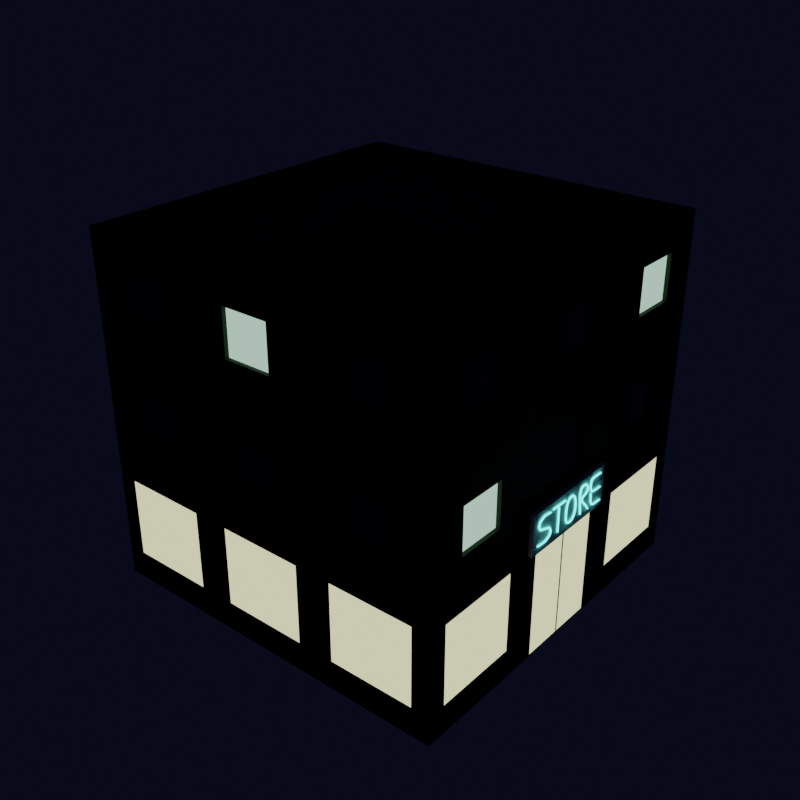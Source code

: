 # Source: bud_sklep_war3.blend  (saved by Blender 3.1.7; exported with 4.5.12 LTS)
import bpy
from mathutils import Matrix  # noqa: F401  (used for matrix-valued properties, if any)

bpy.ops.wm.read_factory_settings(use_empty=True)
scene = bpy.context.scene
scene.name = 'Scene'

# ---- collections
col_buildings = bpy.data.collections.new('buildings'); scene.collection.children.link(col_buildings)

# ---- materials (node trees are filled in below, after node groups)
mat_window_lightsoff = bpy.data.materials.new('window-lightsoff')
mat_window_lightson = bpy.data.materials.new('window-lightson')
mat_store_walls = bpy.data.materials.new('store-walls')
mat_store_lights = bpy.data.materials.new('store-lights')
mat_store_sign = bpy.data.materials.new('store-sign')
mat_store_sign.alpha_threshold = 0.0
mat_store_sign.line_color = (0.0, 0.0, 0.0, 1.0)
mat_store_sign_light = bpy.data.materials.new('store-sign-light')
mat_doors = bpy.data.materials.new('doors')
mat_black = bpy.data.materials.new('black')

# ---- material node trees
mat_window_lightsoff.use_nodes = True; mat_window_lightsoff.node_tree.nodes.clear()
_N = mat_window_lightsoff.node_tree.nodes; _L = mat_window_lightsoff.node_tree.links
n0 = _N.new('ShaderNodeOutputMaterial'); n0.name = 'Material Output'; n0.location = (300, 300)
n1 = _N.new('ShaderNodeBsdfPrincipled'); n1.name = 'Principled BSDF'; n1.location = (10, 300)
n1.distribution = 'GGX'
n1.subsurface_method = 'BURLEY'
n1.inputs[0].default_value = (0.01739, 0.01739, 0.01739, 1.0)
n1.inputs[2].default_value = 0.2
n1.inputs[3].default_value = 1.45
n1.inputs[27].default_value = (0.0, 0.0, 0.0, 1.0)
n1.inputs[28].default_value = 1.0
_L.new(n1.outputs[0], n0.inputs[0])
n0.is_active_output = True
mat_window_lightson.use_nodes = True; mat_window_lightson.node_tree.nodes.clear()
_N = mat_window_lightson.node_tree.nodes; _L = mat_window_lightson.node_tree.links
n0 = _N.new('ShaderNodeOutputMaterial'); n0.name = 'Material Output'; n0.location = (300, 300)
n1 = _N.new('ShaderNodeEmission'); n1.name = 'Emission'; n1.location = (10, 300)
n1.inputs[0].default_value = (0.6654, 1.0, 0.7923, 1.0)
n1.inputs[1].default_value = 0.7
_L.new(n1.outputs[0], n0.inputs[0])
n0.is_active_output = True
mat_store_walls.use_nodes = True; mat_store_walls.node_tree.nodes.clear()
_N = mat_store_walls.node_tree.nodes; _L = mat_store_walls.node_tree.links
n0 = _N.new('ShaderNodeOutputMaterial'); n0.name = 'Material Output'; n0.location = (300, 300)
n1 = _N.new('ShaderNodeBsdfPrincipled'); n1.name = 'Principled BSDF'; n1.location = (10, 300)
n1.distribution = 'GGX'
n1.subsurface_method = 'BURLEY'
n1.inputs[0].default_value = (0.002212, 0.02908, 0.002913, 1.0)
n1.inputs[2].default_value = 0.8
n1.inputs[3].default_value = 1.45
n1.inputs[27].default_value = (0.0, 0.0, 0.0, 1.0)
n1.inputs[28].default_value = 1.0
_L.new(n1.outputs[0], n0.inputs[0])
n0.is_active_output = True
mat_store_lights.use_nodes = True; mat_store_lights.node_tree.nodes.clear()
_N = mat_store_lights.node_tree.nodes; _L = mat_store_lights.node_tree.links
n0 = _N.new('ShaderNodeOutputMaterial'); n0.name = 'Material Output'; n0.location = (300, 300)
n1 = _N.new('ShaderNodeEmission'); n1.name = 'Emission'; n1.location = (10, 300)
n1.inputs[0].default_value = (1.0, 0.9796, 0.5746, 1.0)
n1.inputs[1].default_value = 0.9
_L.new(n1.outputs[0], n0.inputs[0])
n0.is_active_output = True
mat_store_sign.use_nodes = True; mat_store_sign.node_tree.nodes.clear()
_N = mat_store_sign.node_tree.nodes; _L = mat_store_sign.node_tree.links
n0 = _N.new('ShaderNodeOutputMaterial'); n0.name = 'Material Output'; n0.location = (300, 300)
n1 = _N.new('ShaderNodeBsdfPrincipled'); n1.name = 'Principled BSDF'; n1.location = (10, 300)
n1.distribution = 'GGX'
n1.subsurface_method = 'BURLEY'
n1.inputs[0].default_value = (0.7991, 0.7991, 0.7991, 1.0)
n1.inputs[2].default_value = 0.8
n1.inputs[3].default_value = 1.45
n1.inputs[27].default_value = (0.0, 0.0, 0.0, 1.0)
n1.inputs[28].default_value = 1.0
_L.new(n1.outputs[0], n0.inputs[0])
n0.is_active_output = True
mat_store_sign_light.use_nodes = True; mat_store_sign_light.node_tree.nodes.clear()
_N = mat_store_sign_light.node_tree.nodes; _L = mat_store_sign_light.node_tree.links
n0 = _N.new('ShaderNodeOutputMaterial'); n0.name = 'Material Output'; n0.location = (300, 300)
n1 = _N.new('ShaderNodeEmission'); n1.name = 'Emission'; n1.location = (10, 300)
n1.inputs[0].default_value = (0.1728, 1.0, 0.943, 1.0)
n1.inputs[1].default_value = 3.0
_L.new(n1.outputs[0], n0.inputs[0])
n0.is_active_output = True
mat_doors.use_nodes = True; mat_doors.node_tree.nodes.clear()
_N = mat_doors.node_tree.nodes; _L = mat_doors.node_tree.links
n0 = _N.new('ShaderNodeOutputMaterial'); n0.name = 'Material Output'; n0.location = (300, 300)
n1 = _N.new('ShaderNodeBsdfPrincipled'); n1.name = 'Principled BSDF'; n1.location = (10, 300)
n1.distribution = 'GGX'
n1.subsurface_method = 'BURLEY'
n1.inputs[0].default_value = (0.02539, 0.00688, 0.002773, 1.0)
n1.inputs[2].default_value = 0.8
n1.inputs[3].default_value = 1.45
n1.inputs[27].default_value = (0.0, 0.0, 0.0, 1.0)
n1.inputs[28].default_value = 1.0
_L.new(n1.outputs[0], n0.inputs[0])
n0.is_active_output = True
mat_black.use_nodes = True; mat_black.node_tree.nodes.clear()
_N = mat_black.node_tree.nodes; _L = mat_black.node_tree.links
n0 = _N.new('ShaderNodeOutputMaterial'); n0.name = 'Material Output'; n0.location = (300, 300)
n1 = _N.new('ShaderNodeBsdfPrincipled'); n1.name = 'Principled BSDF'; n1.location = (10, 300)
n1.distribution = 'GGX'
n1.subsurface_method = 'BURLEY'
n1.inputs[0].default_value = (0.0, 0.0, 0.0, 1.0)
n1.inputs[2].default_value = 0.8
n1.inputs[3].default_value = 1.45
n1.inputs[27].default_value = (0.0, 0.0, 0.0, 1.0)
n1.inputs[28].default_value = 1.0
_L.new(n1.outputs[0], n0.inputs[0])
n0.is_active_output = True

# ---- world
world_world = bpy.data.worlds.new('World'); scene.world = world_world
world_world.use_nodes = True; world_world.node_tree.nodes.clear()
_N = world_world.node_tree.nodes; _L = world_world.node_tree.links
n0 = _N.new('ShaderNodeOutputWorld'); n0.name = 'World Output'; n0.location = (300, 300)
n1 = _N.new('ShaderNodeBackground'); n1.name = 'Background'; n1.location = (10, 300)
n1.inputs[0].default_value = (0.002323, 0.002863, 0.01002, 1.0)
_L.new(n1.outputs[0], n0.inputs[0])
n0.is_active_output = True
world_world.color = (0.05088, 0.05088, 0.05088)
world_world.use_sun_shadow = False
world_world.sun_shadow_jitter_overblur = 0.0

# ---- meshes
me_cube_001 = bpy.data.meshes.new('Cube.001')
me_cube_001.from_pydata([(-5.6, -5.6, -4.768e-07), (-5.6, -5.6, 11.2), (-5.6, 5.6, -4.768e-07), (-5.6, 5.6, 11.2), (5.6, -5.6, -4.768e-07), (5.6, 5.6, -4.768e-07), (-5.6, 1.867, -4.768e-07), (-5.6, -1.867, -4.768e-07), (-5.6, -5.6, 3.733), (-5.6, -5.6, 7.467), (-5.6, -1.867, 11.2), (-5.6, 1.867, 11.2), (-5.6, 5.6, 7.467), (-5.6, 5.6, 3.733), (1.867, 5.6, -4.768e-07), (-1.867, 5.6, -4.768e-07), (-1.867, 5.6, 11.2), (1.867, 5.6, 11.2), (5.6, 5.6, 3.733), (5.6, -1.867, -4.768e-07), (5.6, 1.867, -4.768e-07), (-1.867, -5.6, -4.768e-07), (1.867, -5.6, -4.768e-07), (1.867, -5.6, 11.2), (-1.867, -5.6, 11.2), (1.867, -5.6, 3.733), (-1.867, -5.6, 3.733), (1.867, -5.6, 7.467), (-1.867, -5.6, 7.467), (-1.867, 5.6, 3.733), (1.867, 5.6, 3.733), (-1.867, 5.6, 7.467), (1.867, 5.6, 7.467), (-5.6, -1.867, 3.733), (-5.6, 1.867, 3.733), (-5.6, -1.867, 7.467), (-5.6, 1.867, 7.467), (5.6, 5.6, 11.2), (5.6, 5.6, 7.467), (5.6, 1.867, 11.2), (5.6, -1.867, 11.2), (5.6, -5.6, 11.2), (5.6, -5.6, 7.467), (5.6, -5.6, 3.733), (5.6, 1.867, 3.733), (5.6, -1.867, 3.733), (5.6, 1.867, 7.467), (5.6, -1.867, 7.467), (-5.6, 2.997, 8.997), (-5.6, 2.997, 10.47), (-5.6, 4.47, 10.47), (-5.6, 4.47, 8.997), (2.997, 5.6, 8.997), (2.997, 5.6, 10.47), (4.47, 5.6, 10.47), (4.47, 5.6, 8.997), (-2.997, -5.6, 8.997), (-2.997, -5.6, 10.47), (-4.47, -5.6, 10.47), (-4.47, -5.6, 8.997), (-2.43, -5.6, 0.9638), (-2.43, -5.6, 3.569), (-5.036, -5.6, 3.569), (-5.036, -5.6, 0.9638), (-2.997, -5.6, 5.263), (-2.997, -5.6, 6.737), (-4.47, -5.6, 6.737), (-4.47, -5.6, 5.263), (5.036, -5.6, 0.9638), (5.036, -5.6, 3.569), (2.43, -5.6, 3.569), (2.43, -5.6, 0.9638), (1.303, -5.6, 0.9638), (1.303, -5.6, 3.569), (-1.303, -5.6, 3.569), (-1.303, -5.6, 0.9638), (4.47, -5.6, 5.263), (4.47, -5.6, 6.737), (2.997, -5.6, 6.737), (2.997, -5.6, 5.263), (0.7367, -5.6, 5.263), (0.7367, -5.6, 6.737), (-0.7367, -5.6, 6.737), (-0.7367, -5.6, 5.263), (4.47, -5.6, 8.997), (4.47, -5.6, 10.47), (2.997, -5.6, 10.47), (2.997, -5.6, 8.997), (0.7367, -5.6, 8.997), (0.7367, -5.6, 10.47), (-0.7367, -5.6, 10.47), (-0.7367, -5.6, 8.997), (5.6, -2.43, 0.9638), (5.6, -2.43, 3.569), (5.6, -5.036, 3.569), (5.6, -5.036, 0.9638), (5.6, 5.036, 0.9638), (5.6, 5.036, 3.569), (5.6, 2.43, 3.569), (5.6, 2.43, 0.9638), (5.6, 1.363, 0.0), (5.6, 1.303, 3.569), (5.6, -1.303, 3.569), (5.6, -1.363, 0.0), (5.6, 4.47, 5.263), (5.6, 4.47, 6.737), (5.6, 2.997, 6.737), (5.6, 2.997, 5.263), (2.997, 5.6, 5.263), (2.997, 5.6, 6.737), (4.47, 5.6, 6.737), (4.47, 5.6, 5.263), (-4.47, 5.6, 5.263), (-4.47, 5.6, 6.737), (-2.997, 5.6, 6.737), (-2.997, 5.6, 5.263), (-0.7367, 5.6, 5.263), (-0.7367, 5.6, 6.737), (0.7367, 5.6, 6.737), (0.7367, 5.6, 5.263), (-4.47, 5.6, 8.997), (-4.47, 5.6, 10.47), (-2.997, 5.6, 10.47), (-2.997, 5.6, 8.997), (-0.7367, 5.6, 8.997), (-0.7367, 5.6, 10.47), (0.7367, 5.6, 10.47), (0.7367, 5.6, 8.997), (-5.6, 2.997, 5.263), (-5.6, 2.997, 6.737), (-5.6, 4.47, 6.737), (-5.6, 4.47, 5.263), (-5.6, -0.7367, 0.0), (-5.6, -0.7367, 2.603), (-5.6, 0.7367, 2.603), (-5.6, 0.7367, 0.0), (-5.6, -4.47, 5.263), (-5.6, -4.47, 6.737), (-5.6, -2.997, 6.737), (-5.6, -2.997, 5.263), (-5.6, -0.7367, 5.263), (-5.6, -0.7367, 6.737), (-5.6, 0.7367, 6.737), (-5.6, 0.7367, 5.263), (-5.6, -4.47, 8.997), (-5.6, -4.47, 10.47), (-5.6, -2.997, 10.47), (-5.6, -2.997, 8.997), (-5.6, -0.7367, 8.997), (-5.6, -0.7367, 10.47), (-5.6, 0.7367, 10.47), (-5.6, 0.7367, 8.997), (5.6, -4.47, 10.47), (5.6, -4.47, 8.997), (5.6, -2.997, 8.997), (5.6, -2.997, 10.47), (5.6, -4.47, 5.263), (5.6, -2.997, 5.263), (5.6, -2.997, 6.737), (5.6, -4.47, 6.737), (5.6, -0.7367, 10.47), (5.6, -0.7367, 8.997), (5.6, 0.7367, 8.997), (5.6, 0.7367, 10.47), (5.6, -0.7367, 5.263), (5.6, 0.7367, 5.263), (5.6, 0.7367, 6.737), (5.6, -0.7367, 6.737), (5.6, 4.47, 8.997), (5.6, 4.47, 10.47), (5.6, 2.997, 10.47), (5.6, 2.997, 8.997), (-5.476, 2.997, 10.47), (-5.476, 2.997, 8.997), (-5.476, 4.47, 8.997), (-5.476, 4.47, 10.47), (2.997, 5.476, 10.47), (2.997, 5.476, 8.997), (4.47, 5.476, 8.997), (4.47, 5.476, 10.47), (-2.997, -5.476, 10.47), (-2.997, -5.476, 8.997), (-4.47, -5.476, 8.997), (-4.47, -5.476, 10.47), (-2.997, -5.476, 6.737), (-2.997, -5.476, 5.263), (-4.47, -5.476, 5.263), (-4.47, -5.476, 6.737), (4.47, -5.476, 6.737), (4.47, -5.476, 5.263), (2.997, -5.476, 5.263), (2.997, -5.476, 6.737), (0.7367, -5.476, 6.737), (0.7367, -5.476, 5.263), (-0.7367, -5.476, 5.263), (-0.7367, -5.476, 6.737), (4.47, -5.476, 10.47), (4.47, -5.476, 8.997), (2.997, -5.476, 8.997), (2.997, -5.476, 10.47), (0.7367, -5.476, 10.47), (0.7367, -5.476, 8.997), (-0.7367, -5.476, 8.997), (-0.7367, -5.476, 10.47), (5.476, 4.47, 6.737), (5.476, 4.47, 5.263), (5.476, 2.997, 5.263), (5.476, 2.997, 6.737), (2.997, 5.476, 6.737), (2.997, 5.476, 5.263), (4.47, 5.476, 5.263), (4.47, 5.476, 6.737), (-4.47, 5.476, 6.737), (-4.47, 5.476, 5.263), (-2.997, 5.476, 5.263), (-2.997, 5.476, 6.737), (-0.7367, 5.476, 6.737), (-0.7367, 5.476, 5.263), (0.7367, 5.476, 5.263), (0.7367, 5.476, 6.737), (-4.47, 5.476, 10.47), (-4.47, 5.476, 8.997), (-2.997, 5.476, 8.997), (-2.997, 5.476, 10.47), (-0.7367, 5.476, 10.47), (-0.7367, 5.476, 8.997), (0.7367, 5.476, 8.997), (0.7367, 5.476, 10.47), (-5.476, 2.997, 6.737), (-5.476, 2.997, 5.263), (-5.476, 4.47, 5.263), (-5.476, 4.47, 6.737), (-5.476, -4.47, 5.263), (-5.476, -4.47, 6.737), (-5.476, -2.997, 5.263), (-5.476, -2.997, 6.737), (-5.476, -0.7367, 6.737), (-5.476, -0.7367, 5.263), (-5.476, 0.7367, 5.263), (-5.476, 0.7367, 6.737), (-5.476, -4.47, 8.997), (-5.476, -4.47, 10.47), (-5.476, -2.997, 8.997), (-5.476, -2.997, 10.47), (-5.476, -0.7367, 10.47), (-5.476, -0.7367, 8.997), (-5.476, 0.7367, 8.997), (-5.476, 0.7367, 10.47), (5.476, -4.47, 10.47), (5.476, -4.47, 8.997), (5.476, -2.997, 10.47), (5.476, -2.997, 8.997), (5.476, -2.997, 5.263), (5.476, -4.47, 5.263), (5.476, -4.47, 6.737), (5.476, -2.997, 6.737), (5.476, -0.7367, 10.47), (5.476, -0.7367, 8.997), (5.476, 0.7367, 10.47), (5.476, 0.7367, 8.997), (5.476, 0.7367, 5.263), (5.476, -0.7367, 5.263), (5.476, -0.7367, 6.737), (5.476, 0.7367, 6.737), (5.476, 4.47, 10.47), (5.476, 4.47, 8.997), (5.476, 2.997, 8.997), (5.476, 2.997, 10.47), (-5.3, 1.867, 11.47), (-5.3, 5.3, 11.47), (1.867, 5.3, 11.47), (5.3, 5.3, 11.47), (5.3, -1.867, 11.47), (5.3, -5.3, 11.47), (-1.867, -5.3, 11.47), (-5.3, -5.3, 11.47), (-5.3, -1.867, 11.47), (-1.867, 5.3, 11.47), (5.3, 1.867, 11.47), (1.867, -5.3, 11.47), (-5.6, 1.867, 11.47), (-5.6, 5.6, 11.47), (1.867, 5.6, 11.47), (5.6, 5.6, 11.47), (5.6, -1.867, 11.47), (5.6, -5.6, 11.47), (-1.867, -5.6, 11.47), (-5.6, -5.6, 11.47), (-5.6, -1.867, 11.47), (-1.867, 5.6, 11.47), (5.6, 1.867, 11.47), (1.867, -5.6, 11.47), (1.867, -1.867, 11.2), (1.867, -5.3, 11.2), (1.867, 5.3, 11.2), (1.867, 1.867, 11.2), (-1.867, -1.867, 11.2), (-1.867, -5.3, 11.2), (-1.867, 5.3, 11.2), (-1.867, 1.867, 11.2), (5.3, 1.867, 11.2), (5.3, -1.867, 11.2), (-5.3, 1.867, 11.2), (-5.3, -1.867, 11.2), (-5.3, 5.3, 11.2), (5.3, 5.3, 11.2), (5.3, -5.3, 11.2), (-5.3, -5.3, 11.2), (-5.6, 0.525, 1.034), (-5.6, 0.525, 1.127), (-5.6, 0.4255, 1.034), (-5.6, 0.4255, 1.127), (-5.724, 0.525, 1.034), (-5.724, 0.525, 1.127), (-5.724, 0.4255, 1.034), (-5.724, 0.4255, 1.127), (-5.662, 0.4255, 1.034), (-5.662, 0.4255, 1.127), (-5.662, 0.525, 1.034), (-5.662, 0.525, 1.127), (-5.662, 0.301, 1.127), (-5.724, 0.301, 1.127), (-5.724, 0.301, 1.034), (-5.662, 0.301, 1.034), (5.724, 1.68, 3.667), (5.724, 1.68, 5.0), (5.724, -1.68, 3.667), (5.724, -1.68, 5.0), (5.6, 1.68, 3.667), (5.6, 1.68, 5.0), (5.6, -1.68, 3.667), (5.6, -1.68, 5.0), (5.776, -1.48, 3.943), (5.751, -1.485, 3.917), (5.726, -1.48, 3.943), (5.751, -1.475, 3.969), (5.776, -1.154, 3.924), (5.751, -1.149, 3.897), (5.726, -1.154, 3.924), (5.751, -1.158, 3.951), (5.776, -0.9605, 4.01), (5.751, -0.9423, 3.989), (5.726, -0.9605, 4.01), (5.751, -0.9787, 4.031), (5.776, -0.8984, 4.145), (5.751, -0.8703, 4.146), (5.726, -0.8984, 4.145), (5.751, -0.9265, 4.144), (5.776, -0.9654, 4.274), (5.751, -0.9484, 4.296), (5.726, -0.9654, 4.274), (5.751, -0.9825, 4.252), (5.776, -1.16, 4.343), (5.751, -1.152, 4.368), (5.726, -1.16, 4.343), (5.751, -1.167, 4.318), (5.776, -1.385, 4.42), (5.751, -1.369, 4.442), (5.726, -1.385, 4.42), (5.751, -1.401, 4.397), (5.776, -1.474, 4.562), (5.751, -1.447, 4.566), (5.726, -1.474, 4.562), (5.751, -1.501, 4.558), (5.776, -1.429, 4.708), (5.751, -1.409, 4.689), (5.726, -1.429, 4.708), (5.751, -1.449, 4.727), (5.776, -1.255, 4.795), (5.751, -1.25, 4.767), (5.726, -1.255, 4.795), (5.751, -1.259, 4.822), (5.776, -0.9536, 4.76), (5.751, -0.9607, 4.735), (5.726, -0.9536, 4.76), (5.751, -0.9465, 4.786), (5.776, -0.8491, 4.784), (5.751, -0.8494, 4.757), (5.726, -0.8491, 4.784), (5.751, -0.8489, 4.811), (5.776, -0.7421, 4.782), (5.751, -0.7425, 4.755), (5.726, -0.7421, 4.782), (5.751, -0.7416, 4.809), (5.776, -0.6193, 4.779), (5.751, -0.6199, 4.753), (5.726, -0.6193, 4.779), (5.751, -0.6187, 4.806), (5.776, -0.4913, 4.776), (5.751, -0.4919, 4.749), (5.726, -0.4913, 4.776), (5.751, -0.4907, 4.803), (5.776, -0.3685, 4.773), (5.751, -0.3691, 4.746), (5.726, -0.3685, 4.773), (5.751, -0.3679, 4.799), (5.776, -0.2615, 4.77), (5.751, -0.262, 4.743), (5.726, -0.2615, 4.77), (5.751, -0.2609, 4.797), (5.776, -0.2002, 4.244), (5.751, -0.1754, 4.246), (5.726, -0.2002, 4.244), (5.751, -0.225, 4.241), (5.776, -0.2015, 4.463), (5.751, -0.1766, 4.46), (5.726, -0.2015, 4.463), (5.751, -0.2264, 4.466), (5.776, -0.1692, 4.612), (5.751, -0.1459, 4.601), (5.726, -0.1692, 4.612), (5.751, -0.1925, 4.622), (5.776, -0.1161, 4.702), (5.751, -0.09781, 4.683), (5.726, -0.1161, 4.702), (5.751, -0.1344, 4.72), (5.776, -0.05498, 4.747), (5.751, -0.04483, 4.722), (5.726, -0.05498, 4.747), (5.751, -0.06512, 4.772), (5.776, 0.001479, 4.76), (5.751, 0.002987, 4.733), (5.726, 0.001479, 4.76), (5.751, -2.837e-05, 4.787), (5.776, 0.05939, 4.754), (5.751, 0.05285, 4.728), (5.726, 0.05939, 4.754), (5.751, 0.06593, 4.78), (5.776, 0.1254, 4.722), (5.751, 0.1107, 4.7), (5.726, 0.1254, 4.722), (5.751, 0.1401, 4.744), (5.776, 0.1875, 4.652), (5.751, 0.1663, 4.637), (5.726, 0.1875, 4.652), (5.751, 0.2088, 4.667), (5.776, 0.2338, 4.531), (5.751, 0.2094, 4.525), (5.726, 0.2338, 4.531), (5.751, 0.2582, 4.538), (5.776, 0.2522, 4.347), (5.751, 0.2272, 4.347), (5.726, 0.2522, 4.347), (5.751, 0.2772, 4.348), (5.776, 0.2344, 4.164), (5.751, 0.21, 4.17), (5.726, 0.2344, 4.164), (5.751, 0.2588, 4.157), (5.776, 0.1882, 4.043), (5.751, 0.167, 4.058), (5.726, 0.1882, 4.043), (5.751, 0.2095, 4.029), (5.776, 0.1259, 3.973), (5.751, 0.1111, 3.995), (5.726, 0.1259, 3.973), (5.751, 0.1407, 3.951), (5.776, 0.05961, 3.94), (5.751, 0.05219, 3.965), (5.726, 0.05961, 3.94), (5.751, 0.06703, 3.914), (5.776, 0.001565, 3.93), (5.751, 0.0007266, 3.957), (5.726, 0.001565, 3.93), (5.751, 0.002404, 3.903), (5.776, -0.05069, 3.935), (5.751, -0.04442, 3.961), (5.726, -0.05069, 3.935), (5.751, -0.05697, 3.909), (5.776, -0.1036, 3.96), (5.751, -0.08929, 3.982), (5.726, -0.1036, 3.96), (5.751, -0.1179, 3.937), (5.776, -0.1509, 4.01), (5.751, -0.1301, 4.026), (5.726, -0.1509, 4.01), (5.751, -0.1717, 3.995), (5.776, -0.1864, 4.094), (5.751, -0.1623, 4.102), (5.726, -0.1864, 4.094), (5.751, -0.2105, 4.086), (5.776, -0.2039, 4.217), (5.751, -0.179, 4.218), (5.726, -0.2039, 4.217), (5.751, -0.2287, 4.215), (5.776, -0.573, 4.729), (5.751, -0.5979, 4.728), (5.726, -0.573, 4.729), (5.751, -0.5482, 4.729), (5.776, -0.5717, 4.594), (5.751, -0.5965, 4.594), (5.726, -0.5717, 4.594), (5.751, -0.5468, 4.595), (5.776, -0.5709, 4.416), (5.751, -0.5958, 4.416), (5.726, -0.5709, 4.416), (5.751, -0.5461, 4.416), (5.776, -0.5704, 4.223), (5.751, -0.5953, 4.223), (5.726, -0.5704, 4.223), (5.751, -0.5455, 4.224), (5.776, -0.5696, 4.045), (5.751, -0.5945, 4.045), (5.726, -0.5696, 4.045), (5.751, -0.5447, 4.046), (5.776, -0.568, 3.911), (5.751, -0.5928, 3.91), (5.726, -0.568, 3.911), (5.751, -0.5431, 3.912), (5.776, 0.9032, 3.9), (5.751, 0.9252, 3.913), (5.726, 0.9032, 3.9), (5.751, 0.8813, 3.888), (5.776, 0.8468, 3.99), (5.751, 0.8666, 4.006), (5.726, 0.8468, 3.99), (5.751, 0.8271, 3.974), (5.776, 0.7745, 4.078), (5.751, 0.7928, 4.096), (5.726, 0.7745, 4.078), (5.751, 0.7562, 4.06), (5.776, 0.6959, 4.165), (5.751, 0.7139, 4.184), (5.726, 0.6959, 4.165), (5.751, 0.6778, 4.147), (5.776, 0.6204, 4.251), (5.751, 0.6393, 4.269), (5.726, 0.6204, 4.251), (5.751, 0.6015, 4.234), (5.776, 0.5576, 4.337), (5.751, 0.5815, 4.347), (5.726, 0.5576, 4.337), (5.751, 0.5337, 4.326), (5.776, 0.5503, 4.402), (5.751, 0.5769, 4.388), (5.726, 0.5503, 4.402), (5.751, 0.5236, 4.416), (5.776, 0.6105, 4.439), (5.751, 0.6207, 4.415), (5.726, 0.6105, 4.439), (5.751, 0.6004, 4.464), (5.776, 0.7022, 4.47), (5.751, 0.7113, 4.445), (5.726, 0.7022, 4.47), (5.751, 0.693, 4.495), (5.776, 0.789, 4.515), (5.751, 0.8062, 4.494), (5.726, 0.789, 4.515), (5.751, 0.7717, 4.535), (5.776, 0.8347, 4.593), (5.751, 0.8607, 4.587), (5.726, 0.8347, 4.593), (5.751, 0.8087, 4.598), (5.776, 0.8209, 4.686), (5.751, 0.8445, 4.698), (5.726, 0.8209, 4.686), (5.751, 0.7974, 4.675), (5.776, 0.7643, 4.759), (5.751, 0.7801, 4.78), (5.726, 0.7643, 4.759), (5.751, 0.7485, 4.738), (5.776, 0.6812, 4.804), (5.751, 0.6881, 4.83), (5.726, 0.6812, 4.804), (5.751, 0.6743, 4.778), (5.776, 0.588, 4.812), (5.751, 0.5846, 4.839), (5.726, 0.588, 4.812), (5.751, 0.5914, 4.785), (5.776, 0.5011, 4.778), (5.751, 0.4828, 4.799), (5.726, 0.5011, 4.778), (5.751, 0.5194, 4.756), (5.776, 0.453, 4.666), (5.751, 0.4282, 4.672), (5.726, 0.453, 4.666), (5.751, 0.4779, 4.66), (5.776, 0.4517, 4.478), (5.751, 0.4268, 4.476), (5.726, 0.4517, 4.478), (5.751, 0.4766, 4.479), (5.776, 0.4764, 4.258), (5.751, 0.4517, 4.255), (5.726, 0.4764, 4.258), (5.751, 0.501, 4.262), (5.776, 0.5064, 4.053), (5.751, 0.4817, 4.049), (5.726, 0.5064, 4.053), (5.751, 0.5311, 4.056), (5.776, 0.521, 3.906), (5.751, 0.4961, 3.906), (5.726, 0.521, 3.906), (5.751, 0.5459, 3.906), (5.776, 1.46, 4.809), (5.751, 1.459, 4.836), (5.726, 1.46, 4.809), (5.751, 1.46, 4.783), (5.776, 1.275, 4.816), (5.751, 1.277, 4.843), (5.726, 1.275, 4.816), (5.751, 1.274, 4.79), (5.776, 1.136, 4.825), (5.751, 1.135, 4.852), (5.726, 1.136, 4.825), (5.751, 1.137, 4.798), (5.776, 1.039, 4.812), (5.751, 1.027, 4.837), (5.726, 1.039, 4.812), (5.751, 1.051, 4.786), (5.776, 0.9844, 4.752), (5.751, 0.9606, 4.764), (5.726, 0.9844, 4.752), (5.751, 1.008, 4.74), (5.776, 0.9706, 4.623), (5.751, 0.9455, 4.622), (5.726, 0.9706, 4.623), (5.751, 0.9957, 4.623), (5.776, 0.9908, 4.477), (5.751, 0.967, 4.467), (5.726, 0.9908, 4.477), (5.751, 1.015, 4.487), (5.776, 1.043, 4.396), (5.751, 1.027, 4.374), (5.726, 1.043, 4.396), (5.751, 1.059, 4.419), (5.776, 1.136, 4.361), (5.751, 1.131, 4.334), (5.726, 1.136, 4.361), (5.751, 1.141, 4.387), (5.776, 1.277, 4.351), (5.751, 1.276, 4.324), (5.726, 1.277, 4.351), (5.751, 1.278, 4.377), (5.776, 1.473, 4.347), (5.751, 1.473, 4.32), (5.726, 1.473, 4.347), (5.751, 1.474, 4.374), (5.776, 1.009, 4.349), (5.751, 0.9843, 4.35), (5.726, 1.009, 4.349), (5.751, 1.034, 4.349), (5.776, 1.025, 4.088), (5.751, 1.001, 4.081), (5.726, 1.025, 4.088), (5.751, 1.05, 4.094), (5.776, 1.083, 3.952), (5.751, 1.064, 3.932), (5.726, 1.083, 3.952), (5.751, 1.102, 3.972), (5.776, 1.183, 3.901), (5.751, 1.177, 3.874), (5.726, 1.183, 3.901), (5.751, 1.189, 3.927), (5.776, 1.325, 3.894), (5.751, 1.324, 3.867), (5.726, 1.325, 3.894), (5.751, 1.326, 3.921), (5.776, 1.51, 3.891), (5.751, 1.508, 3.865), (5.726, 1.51, 3.891), (5.751, 1.511, 3.918), (5.6, 1.363, 3.629), (5.6, -1.303, 0.06), (5.6, 1.303, 0.06), (5.6, -1.363, 3.629), (5.6, -0.03733, 3.569), (5.6, 0.02267, 3.569), (5.6, -0.03733, 0.06), (5.6, 0.02267, 0.06), (-2.37, -5.6, 3.629), (-2.37, -5.6, 0.9038), (-5.096, -5.6, 0.9038), (-5.096, -5.6, 3.629), (5.096, -5.6, 3.629), (5.096, -5.6, 0.9038), (2.37, -5.6, 0.9038), (2.37, -5.6, 3.629), (1.363, -5.6, 3.629), (1.363, -5.6, 0.9038), (-1.363, -5.6, 0.9038), (-1.363, -5.6, 3.629), (5.6, -2.37, 3.629), (5.6, -2.37, 0.9038), (5.6, -5.096, 0.9038), (5.6, -5.096, 3.629), (5.6, 5.096, 3.629), (5.6, 5.096, 0.9038), (5.6, 2.37, 0.9038), (5.6, 2.37, 3.629)], [], [(64, 65, 184, 185), (90, 91, 202, 203), (3, 11, 280, 281), (17, 16, 289, 282), (37, 17, 282, 283), (10, 1, 287, 288), (23, 41, 285, 291), (41, 40, 284, 285), (1, 24, 286, 287), (16, 3, 281, 289), (40, 39, 290, 284), (89, 90, 203, 200), (91, 88, 201, 202), (146, 147, 242, 243), (88, 89, 200, 201), (145, 146, 243, 241), (110, 111, 210, 211), (147, 144, 240, 242), (109, 110, 211, 208), (144, 145, 241, 240), (111, 108, 209, 210), (170, 171, 266, 267), (108, 109, 208, 209), (169, 170, 267, 264), (126, 127, 226, 227), (171, 168, 265, 266), (125, 126, 227, 224), (86, 87, 198, 199), (168, 169, 264, 265), (127, 124, 225, 226), (85, 86, 199, 196), (124, 125, 224, 225), (87, 84, 197, 198), (142, 143, 238, 239), (84, 85, 196, 197), (141, 142, 239, 236), (143, 140, 237, 238), (36, 11, 49, 48), (11, 3, 50, 49), (3, 12, 51, 50), (12, 36, 48, 51), (32, 17, 53, 52), (17, 37, 54, 53), (37, 38, 55, 54), (38, 32, 52, 55), (28, 24, 57, 56), (24, 1, 58, 57), (1, 9, 59, 58), (9, 28, 56, 59), (21, 26, 668, 669), (26, 8, 671, 668), (8, 0, 670, 671), (0, 21, 669, 670), (26, 28, 65, 64), (28, 9, 66, 65), (9, 8, 67, 66), (8, 26, 64, 67), (4, 43, 672, 673), (43, 25, 675, 672), (25, 22, 674, 675), (22, 4, 673, 674), (22, 25, 676, 677), (25, 26, 679, 676), (26, 21, 678, 679), (21, 22, 677, 678), (43, 42, 77, 76), (42, 27, 78, 77), (27, 25, 79, 78), (25, 43, 76, 79), (25, 27, 81, 80), (27, 28, 82, 81), (28, 26, 83, 82), (26, 25, 80, 83), (42, 41, 85, 84), (41, 23, 86, 85), (23, 27, 87, 86), (27, 42, 84, 87), (27, 23, 89, 88), (23, 24, 90, 89), (24, 28, 91, 90), (28, 27, 88, 91), (19, 45, 680, 681), (45, 43, 683, 680), (43, 4, 682, 683), (4, 19, 681, 682), (5, 18, 684, 685), (18, 44, 687, 684), (44, 20, 686, 687), (20, 5, 685, 686), (20, 44, 660, 100), (44, 45, 663, 660), (45, 19, 103, 663), (18, 38, 105, 104), (38, 46, 106, 105), (46, 44, 107, 106), (44, 18, 104, 107), (30, 32, 109, 108), (32, 38, 110, 109), (38, 18, 111, 110), (18, 30, 108, 111), (14, 15, 29, 30), (5, 14, 30, 18), (2, 13, 29, 15), (13, 12, 113, 112), (12, 31, 114, 113), (31, 29, 115, 114), (29, 13, 112, 115), (29, 31, 117, 116), (31, 32, 118, 117), (32, 30, 119, 118), (30, 29, 116, 119), (12, 3, 121, 120), (3, 16, 122, 121), (16, 31, 123, 122), (31, 12, 120, 123), (31, 16, 125, 124), (16, 17, 126, 125), (17, 32, 127, 126), (32, 31, 124, 127), (34, 36, 129, 128), (36, 12, 130, 129), (12, 13, 131, 130), (13, 34, 128, 131), (7, 0, 8, 33), (7, 33, 133, 132), (33, 34, 134, 133), (34, 6, 135, 134), (8, 9, 137, 136), (9, 35, 138, 137), (35, 33, 139, 138), (33, 8, 136, 139), (33, 35, 141, 140), (35, 36, 142, 141), (36, 34, 143, 142), (34, 33, 140, 143), (9, 1, 145, 144), (1, 10, 146, 145), (10, 35, 147, 146), (35, 9, 144, 147), (35, 10, 149, 148), (10, 11, 150, 149), (11, 36, 151, 150), (36, 35, 148, 151), (41, 42, 153, 152), (42, 47, 154, 153), (47, 40, 155, 154), (40, 41, 152, 155), (43, 45, 157, 156), (45, 47, 158, 157), (47, 42, 159, 158), (42, 43, 156, 159), (40, 47, 161, 160), (47, 46, 162, 161), (46, 39, 163, 162), (39, 40, 160, 163), (45, 44, 165, 164), (44, 46, 166, 165), (46, 47, 167, 166), (47, 45, 164, 167), (38, 37, 169, 168), (37, 39, 170, 169), (39, 46, 171, 170), (46, 38, 168, 171), (173, 172, 175, 174), (177, 176, 179, 178), (181, 180, 183, 182), (185, 184, 187, 186), (189, 188, 191, 190), (193, 192, 195, 194), (197, 196, 199, 198), (201, 200, 203, 202), (205, 204, 207, 206), (209, 208, 211, 210), (213, 212, 215, 214), (217, 216, 219, 218), (221, 220, 223, 222), (225, 224, 227, 226), (2, 6, 34, 13), (229, 228, 231, 230), (232, 233, 235, 234), (237, 236, 239, 238), (240, 241, 243, 242), (245, 244, 247, 246), (248, 249, 251, 250), (253, 252, 255, 254), (256, 257, 259, 258), (261, 260, 263, 262), (265, 264, 267, 266), (67, 64, 185, 186), (65, 66, 187, 184), (148, 149, 244, 245), (66, 67, 186, 187), (151, 148, 245, 246), (149, 150, 247, 244), (150, 151, 246, 247), (128, 129, 228, 229), (131, 128, 229, 230), (129, 130, 231, 228), (130, 131, 230, 231), (152, 153, 249, 248), (155, 152, 248, 250), (153, 154, 251, 249), (154, 155, 250, 251), (112, 113, 212, 213), (115, 112, 213, 214), (156, 157, 252, 253), (113, 114, 215, 212), (159, 156, 253, 254), (48, 49, 172, 173), (114, 115, 214, 215), (157, 158, 255, 252), (51, 48, 173, 174), (158, 159, 254, 255), (49, 50, 175, 172), (50, 51, 174, 175), (76, 77, 188, 189), (132, 133, 134, 135), (79, 76, 189, 190), (116, 117, 216, 217), (77, 78, 191, 188), (119, 116, 217, 218), (160, 161, 257, 256), (78, 79, 190, 191), (117, 118, 219, 216), (163, 160, 256, 258), (52, 53, 176, 177), (118, 119, 218, 219), (161, 162, 259, 257), (55, 52, 177, 178), (104, 105, 204, 205), (162, 163, 258, 259), (53, 54, 179, 176), (107, 104, 205, 206), (136, 137, 233, 232), (54, 55, 178, 179), (105, 106, 207, 204), (139, 136, 232, 234), (106, 107, 206, 207), (137, 138, 235, 233), (80, 81, 192, 193), (138, 139, 234, 235), (83, 80, 193, 194), (120, 121, 220, 221), (81, 82, 195, 192), (123, 120, 221, 222), (164, 165, 260, 261), (82, 83, 194, 195), (121, 122, 223, 220), (167, 164, 261, 262), (56, 57, 180, 181), (122, 123, 222, 223), (165, 166, 263, 260), (59, 56, 181, 182), (166, 167, 262, 263), (57, 58, 183, 180), (140, 141, 236, 237), (58, 59, 182, 183), (92, 93, 94, 95), (96, 97, 98, 99), (665, 664, 666, 667), (61, 62, 63, 60), (68, 69, 70, 71), (72, 73, 74, 75), (273, 272, 301, 306), (268, 276, 303, 302), (278, 271, 305, 300), (271, 270, 294, 305), (274, 279, 293, 297), (276, 275, 307, 303), (270, 277, 298, 294), (269, 268, 302, 304), (279, 273, 306, 293), (39, 37, 283, 290), (24, 23, 291, 286), (11, 10, 288, 280), (268, 269, 281, 280), (270, 271, 283, 282), (272, 273, 285, 284), (274, 275, 287, 286), (275, 276, 288, 287), (276, 268, 280, 288), (269, 277, 289, 281), (277, 270, 282, 289), (271, 278, 290, 283), (278, 272, 284, 290), (273, 279, 291, 285), (279, 274, 286, 291), (296, 303, 307, 297), (301, 292, 293, 306), (292, 296, 297, 293), (305, 294, 295, 300), (300, 295, 292, 301), (294, 298, 299, 295), (295, 299, 296, 292), (298, 304, 302, 299), (299, 302, 303, 296), (272, 278, 300, 301), (277, 269, 304, 298), (275, 274, 297, 307), (308, 309, 311, 310), (317, 315, 321, 320), (314, 315, 313, 312), (318, 319, 309, 308), (316, 314, 312, 318), (317, 311, 309, 319), (315, 317, 319, 313), (310, 316, 318, 308), (312, 313, 319, 318), (310, 311, 317, 316), (323, 320, 321, 322), (314, 316, 323, 322), (316, 317, 320, 323), (315, 314, 322, 321), (324, 325, 327, 326), (326, 327, 331, 330), (330, 331, 329, 328), (328, 329, 325, 324), (326, 330, 328, 324), (331, 327, 325, 329), (332, 336, 339, 335), (333, 337, 336, 332), (334, 338, 337, 333), (335, 339, 338, 334), (336, 340, 343, 339), (337, 341, 340, 336), (338, 342, 341, 337), (339, 343, 342, 338), (340, 344, 347, 343), (341, 345, 344, 340), (342, 346, 345, 341), (343, 347, 346, 342), (344, 348, 351, 347), (345, 349, 348, 344), (346, 350, 349, 345), (347, 351, 350, 346), (348, 352, 355, 351), (349, 353, 352, 348), (350, 354, 353, 349), (351, 355, 354, 350), (352, 356, 359, 355), (353, 357, 356, 352), (354, 358, 357, 353), (355, 359, 358, 354), (356, 360, 363, 359), (357, 361, 360, 356), (358, 362, 361, 357), (359, 363, 362, 358), (360, 364, 367, 363), (361, 365, 364, 360), (362, 366, 365, 361), (363, 367, 366, 362), (364, 368, 371, 367), (365, 369, 368, 364), (366, 370, 369, 365), (367, 371, 370, 366), (368, 372, 375, 371), (369, 373, 372, 368), (370, 374, 373, 369), (371, 375, 374, 370), (376, 380, 383, 379), (377, 381, 380, 376), (378, 382, 381, 377), (379, 383, 382, 378), (380, 384, 387, 383), (381, 385, 384, 380), (382, 386, 385, 381), (383, 387, 386, 382), (384, 388, 391, 387), (385, 389, 388, 384), (386, 390, 389, 385), (387, 391, 390, 386), (388, 392, 395, 391), (389, 393, 392, 388), (390, 394, 393, 389), (391, 395, 394, 390), (392, 396, 399, 395), (393, 397, 396, 392), (394, 398, 397, 393), (395, 399, 398, 394), (400, 404, 407, 403), (401, 405, 404, 400), (402, 406, 405, 401), (403, 407, 406, 402), (404, 408, 411, 407), (405, 409, 408, 404), (406, 410, 409, 405), (407, 411, 410, 406), (408, 412, 415, 411), (409, 413, 412, 408), (410, 414, 413, 409), (411, 415, 414, 410), (412, 416, 419, 415), (413, 417, 416, 412), (414, 418, 417, 413), (415, 419, 418, 414), (416, 420, 423, 419), (417, 421, 420, 416), (418, 422, 421, 417), (419, 423, 422, 418), (420, 424, 427, 423), (421, 425, 424, 420), (422, 426, 425, 421), (423, 427, 426, 422), (424, 428, 431, 427), (425, 429, 428, 424), (426, 430, 429, 425), (427, 431, 430, 426), (428, 432, 435, 431), (429, 433, 432, 428), (430, 434, 433, 429), (431, 435, 434, 430), (432, 436, 439, 435), (433, 437, 436, 432), (434, 438, 437, 433), (435, 439, 438, 434), (436, 440, 443, 439), (437, 441, 440, 436), (438, 442, 441, 437), (439, 443, 442, 438), (440, 444, 447, 443), (441, 445, 444, 440), (442, 446, 445, 441), (443, 447, 446, 442), (444, 448, 451, 447), (445, 449, 448, 444), (446, 450, 449, 445), (447, 451, 450, 446), (448, 452, 455, 451), (449, 453, 452, 448), (450, 454, 453, 449), (451, 455, 454, 450), (452, 456, 459, 455), (453, 457, 456, 452), (454, 458, 457, 453), (455, 459, 458, 454), (456, 460, 463, 459), (457, 461, 460, 456), (458, 462, 461, 457), (459, 463, 462, 458), (460, 464, 467, 463), (461, 465, 464, 460), (462, 466, 465, 461), (463, 467, 466, 462), (464, 468, 471, 467), (465, 469, 468, 464), (466, 470, 469, 465), (467, 471, 470, 466), (468, 472, 475, 471), (469, 473, 472, 468), (470, 474, 473, 469), (471, 475, 474, 470), (472, 476, 479, 475), (473, 477, 476, 472), (474, 478, 477, 473), (475, 479, 478, 474), (476, 480, 483, 479), (477, 481, 480, 476), (478, 482, 481, 477), (479, 483, 482, 478), (484, 488, 491, 487), (485, 489, 488, 484), (486, 490, 489, 485), (487, 491, 490, 486), (488, 492, 495, 491), (489, 493, 492, 488), (490, 494, 493, 489), (491, 495, 494, 490), (492, 496, 499, 495), (493, 497, 496, 492), (494, 498, 497, 493), (495, 499, 498, 494), (496, 500, 503, 499), (497, 501, 500, 496), (498, 502, 501, 497), (499, 503, 502, 498), (500, 504, 507, 503), (501, 505, 504, 500), (502, 506, 505, 501), (503, 507, 506, 502), (508, 512, 515, 511), (509, 513, 512, 508), (510, 514, 513, 509), (511, 515, 514, 510), (512, 516, 519, 515), (513, 517, 516, 512), (514, 518, 517, 513), (515, 519, 518, 514), (516, 520, 523, 519), (517, 521, 520, 516), (518, 522, 521, 517), (519, 523, 522, 518), (520, 524, 527, 523), (521, 525, 524, 520), (522, 526, 525, 521), (523, 527, 526, 522), (524, 528, 531, 527), (525, 529, 528, 524), (526, 530, 529, 525), (527, 531, 530, 526), (528, 532, 535, 531), (529, 533, 532, 528), (530, 534, 533, 529), (531, 535, 534, 530), (532, 536, 539, 535), (533, 537, 536, 532), (534, 538, 537, 533), (535, 539, 538, 534), (536, 540, 543, 539), (537, 541, 540, 536), (538, 542, 541, 537), (539, 543, 542, 538), (540, 544, 547, 543), (541, 545, 544, 540), (542, 546, 545, 541), (543, 547, 546, 542), (544, 548, 551, 547), (545, 549, 548, 544), (546, 550, 549, 545), (547, 551, 550, 546), (548, 552, 555, 551), (549, 553, 552, 548), (550, 554, 553, 549), (551, 555, 554, 550), (552, 556, 559, 555), (553, 557, 556, 552), (554, 558, 557, 553), (555, 559, 558, 554), (556, 560, 563, 559), (557, 561, 560, 556), (558, 562, 561, 557), (559, 563, 562, 558), (560, 564, 567, 563), (561, 565, 564, 560), (562, 566, 565, 561), (563, 567, 566, 562), (564, 568, 571, 567), (565, 569, 568, 564), (566, 570, 569, 565), (567, 571, 570, 566), (568, 572, 575, 571), (569, 573, 572, 568), (570, 574, 573, 569), (571, 575, 574, 570), (572, 576, 579, 575), (573, 577, 576, 572), (574, 578, 577, 573), (575, 579, 578, 574), (576, 580, 583, 579), (577, 581, 580, 576), (578, 582, 581, 577), (579, 583, 582, 578), (580, 584, 587, 583), (581, 585, 584, 580), (582, 586, 585, 581), (583, 587, 586, 582), (584, 588, 591, 587), (585, 589, 588, 584), (586, 590, 589, 585), (587, 591, 590, 586), (592, 596, 599, 595), (593, 597, 596, 592), (594, 598, 597, 593), (595, 599, 598, 594), (596, 600, 603, 599), (597, 601, 600, 596), (598, 602, 601, 597), (599, 603, 602, 598), (600, 604, 607, 603), (601, 605, 604, 600), (602, 606, 605, 601), (603, 607, 606, 602), (604, 608, 611, 607), (605, 609, 608, 604), (606, 610, 609, 605), (607, 611, 610, 606), (608, 612, 615, 611), (609, 613, 612, 608), (610, 614, 613, 609), (611, 615, 614, 610), (612, 616, 619, 615), (613, 617, 616, 612), (614, 618, 617, 613), (615, 619, 618, 614), (616, 620, 623, 619), (617, 621, 620, 616), (618, 622, 621, 617), (619, 623, 622, 618), (620, 624, 627, 623), (621, 625, 624, 620), (622, 626, 625, 621), (623, 627, 626, 622), (624, 628, 631, 627), (625, 629, 628, 624), (626, 630, 629, 625), (627, 631, 630, 626), (628, 632, 635, 631), (629, 633, 632, 628), (630, 634, 633, 629), (631, 635, 634, 630), (636, 640, 643, 639), (637, 641, 640, 636), (638, 642, 641, 637), (639, 643, 642, 638), (640, 644, 647, 643), (641, 645, 644, 640), (642, 646, 645, 641), (643, 647, 646, 642), (644, 648, 651, 647), (645, 649, 648, 644), (646, 650, 649, 645), (647, 651, 650, 646), (648, 652, 655, 651), (649, 653, 652, 648), (650, 654, 653, 649), (651, 655, 654, 650), (652, 656, 659, 655), (653, 657, 656, 652), (654, 658, 657, 653), (655, 659, 658, 654), (101, 662, 100, 660), (662, 667, 100), (102, 664, 663), (661, 102, 663, 103), (663, 664, 665, 660), (660, 665, 101), (100, 667, 666, 103), (664, 102, 661, 666), (103, 666, 661), (667, 662, 101, 665), (61, 60, 669, 668), (60, 63, 670, 669), (62, 61, 668, 671), (63, 62, 671, 670), (69, 68, 673, 672), (68, 71, 674, 673), (70, 69, 672, 675), (71, 70, 675, 674), (73, 72, 677, 676), (72, 75, 678, 677), (74, 73, 676, 679), (75, 74, 679, 678), (93, 92, 681, 680), (92, 95, 682, 681), (94, 93, 680, 683), (95, 94, 683, 682), (97, 96, 685, 684), (96, 99, 686, 685), (98, 97, 684, 687), (99, 98, 687, 686)])
me_cube_001.polygons.foreach_set('use_smooth', [0, 0, 0, 0, 0, 0, 0, 0, 0, 0, 0, 0, 0, 0, 0, 0, 0, 0, 0, 0, 0, 0, 0, 0, 0, 0, 0, 0, 0, 0, 0, 0, 0, 0, 0, 0, 0, 0, 0, 0, 0, 0, 0, 0, 0, 0, 0, 0, 0, 0, 0, 0, 0, 0, 0, 0, 0, 0, 0, 0, 0, 0, 0, 0, 0, 0, 0, 0, 0, 0, 0, 0, 0, 0, 0, 0, 0, 0, 0, 0, 0, 0, 0, 0, 0, 0, 0, 0, 0, 0, 0, 0, 0, 0, 0, 0, 0, 0, 0, 0, 0, 0, 0, 0, 0, 0, 0, 0, 0, 0, 0, 0, 0, 0, 0, 0, 0, 0, 0, 0, 0, 0, 0, 0, 0, 0, 0, 0, 0, 0, 0, 0, 0, 0, 0, 0, 0, 0, 0, 0, 0, 0, 0, 0, 0, 0, 0, 0, 0, 0, 0, 0, 0, 0, 0, 0, 0, 0, 0, 0, 0, 0, 0, 0, 0, 0, 0, 0, 0, 0, 0, 0, 0, 0, 0, 0, 0, 0, 0, 0, 0, 0, 0, 0, 0, 0, 0, 0, 0, 0, 0, 0, 0, 0, 0, 0, 0, 0, 0, 0, 0, 0, 0, 0, 0, 0, 0, 0, 0, 0, 0, 0, 0, 0, 0, 0, 0, 0, 0, 0, 0, 0, 0, 0, 0, 0, 0, 0, 0, 0, 0, 0, 0, 0, 0, 0, 0, 0, 0, 0, 0, 0, 0, 0, 0, 0, 0, 0, 0, 0, 0, 0, 0, 0, 0, 0, 0, 0, 0, 0, 0, 0, 0, 0, 0, 0, 0, 0, 0, 0, 0, 0, 0, 0, 0, 0, 0, 0, 0, 0, 0, 0, 0, 0, 0, 0, 0, 0, 0, 0, 0, 0, 0, 0, 0, 0, 0, 0, 0, 0, 0, 0, 0, 0, 0, 0, 0, 0, 0, 0, 0, 0, 0, 0, 0, 0, 0, 0, 0, 1, 1, 1, 1, 1, 1, 1, 1, 1, 1, 1, 1, 1, 1, 1, 1, 1, 1, 1, 1, 1, 1, 1, 1, 1, 1, 1, 1, 1, 1, 1, 1, 1, 1, 1, 1, 1, 1, 1, 1, 1, 1, 1, 1, 1, 1, 1, 1, 1, 1, 1, 1, 1, 1, 1, 1, 1, 1, 1, 1, 1, 1, 1, 1, 1, 1, 1, 1, 1, 1, 1, 1, 1, 1, 1, 1, 1, 1, 1, 1, 1, 1, 1, 1, 1, 1, 1, 1, 1, 1, 1, 1, 1, 1, 1, 1, 1, 1, 1, 1, 1, 1, 1, 1, 1, 1, 1, 1, 1, 1, 1, 1, 1, 1, 1, 1, 1, 1, 1, 1, 1, 1, 1, 1, 1, 1, 1, 1, 1, 1, 1, 1, 1, 1, 1, 1, 1, 1, 1, 1, 1, 1, 1, 1, 1, 1, 1, 1, 1, 1, 1, 1, 1, 1, 1, 1, 1, 1, 1, 1, 1, 1, 1, 1, 1, 1, 1, 1, 1, 1, 1, 1, 1, 1, 1, 1, 1, 1, 1, 1, 1, 1, 1, 1, 1, 1, 1, 1, 1, 1, 1, 1, 1, 1, 1, 1, 1, 1, 1, 1, 1, 1, 1, 1, 1, 1, 1, 1, 1, 1, 1, 1, 1, 1, 1, 1, 1, 1, 1, 1, 1, 1, 1, 1, 1, 1, 1, 1, 1, 1, 1, 1, 1, 1, 1, 1, 1, 1, 1, 1, 1, 1, 1, 1, 1, 1, 1, 1, 1, 1, 1, 1, 1, 1, 1, 1, 1, 1, 1, 1, 1, 1, 1, 1, 1, 1, 1, 1, 1, 1, 1, 1, 1, 1, 1, 1, 1, 1, 1, 1, 1, 1, 1, 1, 1, 1, 1, 1, 1, 1, 1, 1, 1, 1, 1, 1, 1, 1, 1, 1, 0, 0, 0, 0, 0, 0, 0, 0, 0, 0, 0, 0, 0, 0, 0, 0, 0, 0, 0, 0, 0, 0, 0, 0, 0, 0, 0, 0, 0, 0])
me_cube_001.polygons.foreach_set('material_index', [2, 2, 2, 2, 2, 2, 2, 2, 2, 2, 2, 2, 2, 2, 2, 2, 2, 2, 2, 2, 2, 2, 2, 2, 2, 2, 2, 2, 2, 2, 2, 2, 2, 2, 2, 2, 2, 2, 2, 2, 2, 2, 2, 2, 2, 2, 2, 2, 2, 2, 2, 2, 2, 2, 2, 2, 2, 2, 2, 2, 2, 2, 2, 2, 2, 2, 2, 2, 2, 2, 2, 2, 2, 2, 2, 2, 2, 2, 2, 2, 2, 2, 2, 2, 2, 2, 2, 2, 2, 2, 2, 2, 2, 2, 2, 2, 2, 2, 2, 2, 2, 2, 2, 2, 2, 2, 2, 2, 2, 2, 2, 2, 2, 2, 2, 2, 2, 2, 2, 2, 2, 2, 2, 2, 2, 2, 2, 2, 2, 2, 2, 2, 2, 2, 2, 2, 2, 2, 2, 2, 2, 2, 2, 2, 2, 2, 2, 2, 2, 2, 2, 2, 2, 2, 2, 2, 2, 2, 2, 2, 2, 2, 2, 0, 0, 0, 0, 0, 0, 0, 1, 0, 0, 0, 0, 1, 1, 2, 0, 0, 0, 0, 0, 0, 1, 0, 0, 1, 2, 2, 2, 2, 2, 2, 2, 2, 2, 2, 2, 2, 2, 2, 2, 2, 2, 2, 2, 2, 2, 2, 2, 2, 2, 2, 2, 2, 6, 2, 2, 2, 2, 2, 2, 2, 2, 2, 2, 2, 2, 2, 2, 2, 2, 2, 2, 2, 2, 2, 2, 2, 2, 2, 2, 2, 2, 2, 2, 2, 2, 2, 2, 2, 2, 2, 2, 2, 2, 3, 3, 7, 3, 3, 3, 2, 2, 2, 2, 2, 2, 2, 2, 2, 2, 2, 2, 2, 2, 2, 2, 2, 2, 2, 2, 2, 2, 2, 2, 2, 2, 2, 2, 2, 2, 2, 2, 2, 2, 2, 2, 6, 6, 6, 6, 6, 6, 6, 6, 6, 6, 6, 6, 6, 6, 4, 4, 4, 4, 4, 4, 5, 5, 5, 5, 5, 5, 5, 5, 5, 5, 5, 5, 5, 5, 5, 5, 5, 5, 5, 5, 5, 5, 5, 5, 5, 5, 5, 5, 5, 5, 5, 5, 5, 5, 5, 5, 5, 5, 5, 5, 5, 5, 5, 5, 5, 5, 5, 5, 5, 5, 5, 5, 5, 5, 5, 5, 5, 5, 5, 5, 5, 5, 5, 5, 5, 5, 5, 5, 5, 5, 5, 5, 5, 5, 5, 5, 5, 5, 5, 5, 5, 5, 5, 5, 5, 5, 5, 5, 5, 5, 5, 5, 5, 5, 5, 5, 5, 5, 5, 5, 5, 5, 5, 5, 5, 5, 5, 5, 5, 5, 5, 5, 5, 5, 5, 5, 5, 5, 5, 5, 5, 5, 5, 5, 5, 5, 5, 5, 5, 5, 5, 5, 5, 5, 5, 5, 5, 5, 5, 5, 5, 5, 5, 5, 5, 5, 5, 5, 5, 5, 5, 5, 5, 5, 5, 5, 5, 5, 5, 5, 5, 5, 5, 5, 5, 5, 5, 5, 5, 5, 5, 5, 5, 5, 5, 5, 5, 5, 5, 5, 5, 5, 5, 5, 5, 5, 5, 5, 5, 5, 5, 5, 5, 5, 5, 5, 5, 5, 5, 5, 5, 5, 5, 5, 5, 5, 5, 5, 5, 5, 5, 5, 5, 5, 5, 5, 5, 5, 5, 5, 5, 5, 5, 5, 5, 5, 5, 5, 5, 5, 5, 5, 5, 5, 5, 5, 5, 5, 5, 5, 5, 5, 5, 5, 5, 5, 5, 5, 5, 5, 5, 5, 5, 5, 5, 5, 5, 5, 5, 5, 5, 5, 5, 5, 5, 5, 5, 5, 5, 5, 5, 5, 5, 5, 5, 5, 5, 5, 5, 5, 5, 5, 5, 5, 5, 5, 5, 5, 5, 5, 5, 5, 5, 5, 5, 5, 5, 5, 5, 5, 7, 7, 7, 7, 7, 7, 7, 3, 7, 3, 7, 7, 7, 7, 7, 7, 7, 7, 7, 7, 7, 7, 7, 7, 7, 7, 7, 7, 7, 7])
_uv = me_cube_001.uv_layers.new(name='UVMap')
_uv.uv.foreach_set('vector', [0.4836, 0.9419, 0.5164, 0.9419, 0.5164, 0.9419, 0.4836, 0.9419, 0.5998, 0.8914, 0.5669, 0.8914, 0.5669, 0.8914, 0.5998, 0.8914, 0.625, 0.25, 0.625, 0.1667, 0.625, 0.1667, 0.625, 0.25, 0.625, 0.4167, 0.625, 0.3333, 0.625, 0.3333, 0.625, 0.4167, 0.625, 0.5, 0.625, 0.4167, 0.625, 0.4167, 0.625, 0.5, 0.625, 0.08333, 0.625, 0.0, 0.625, 0.0, 0.625, 0.08333, 0.625, 0.8333, 0.625, 0.75, 0.625, 0.75, 0.625, 0.8333, 0.625, 0.75, 0.625, 0.6667, 0.625, 0.6667, 0.625, 0.75, 0.625, 1.0, 0.625, 0.9167, 0.625, 0.9167, 0.625, 1.0, 0.625, 0.3333, 0.625, 0.25, 0.625, 0.25, 0.625, 0.3333, 0.625, 0.6667, 0.625, 0.5833, 0.625, 0.5833, 0.625, 0.6667, 0.5998, 0.8586, 0.5998, 0.8914, 0.5998, 0.8914, 0.5998, 0.8586, 0.5669, 0.8914, 0.5669, 0.8586, 0.5669, 0.8586, 0.5669, 0.8914, 0.5998, 0.05811, 0.5669, 0.05811, 0.5669, 0.05811, 0.5998, 0.05811, 0.5669, 0.8586, 0.5998, 0.8586, 0.5998, 0.8586, 0.5669, 0.8586, 0.5998, 0.02522, 0.5998, 0.05811, 0.5998, 0.05811, 0.5998, 0.02522, 0.5164, 0.4748, 0.4836, 0.4748, 0.4836, 0.4748, 0.5164, 0.4748, 0.5669, 0.05811, 0.5669, 0.02522, 0.5669, 0.02522, 0.5669, 0.05811, 0.5164, 0.4419, 0.5164, 0.4748, 0.5164, 0.4748, 0.5164, 0.4419, 0.5669, 0.02522, 0.5998, 0.02522, 0.5998, 0.02522, 0.5669, 0.02522, 0.4836, 0.4748, 0.4836, 0.4419, 0.4836, 0.4419, 0.4836, 0.4748, 0.5998, 0.5581, 0.5669, 0.5581, 0.5669, 0.5581, 0.5998, 0.5581, 0.4836, 0.4419, 0.5164, 0.4419, 0.5164, 0.4419, 0.4836, 0.4419, 0.5998, 0.5252, 0.5998, 0.5581, 0.5998, 0.5581, 0.5998, 0.5252, 0.5998, 0.3914, 0.5669, 0.3914, 0.5669, 0.3914, 0.5998, 0.3914, 0.5669, 0.5581, 0.5669, 0.5252, 0.5669, 0.5252, 0.5669, 0.5581, 0.5998, 0.3586, 0.5998, 0.3914, 0.5998, 0.3914, 0.5998, 0.3586, 0.5998, 0.8081, 0.5669, 0.8081, 0.5669, 0.8081, 0.5998, 0.8081, 0.5669, 0.5252, 0.5998, 0.5252, 0.5998, 0.5252, 0.5669, 0.5252, 0.5669, 0.3914, 0.5669, 0.3586, 0.5669, 0.3586, 0.5669, 0.3914, 0.5998, 0.7752, 0.5998, 0.8081, 0.5998, 0.8081, 0.5998, 0.7752, 0.5669, 0.3586, 0.5998, 0.3586, 0.5998, 0.3586, 0.5669, 0.3586, 0.5669, 0.8081, 0.5669, 0.7752, 0.5669, 0.7752, 0.5669, 0.8081, 0.5164, 0.1414, 0.4836, 0.1414, 0.4836, 0.1414, 0.5164, 0.1414, 0.5669, 0.7752, 0.5998, 0.7752, 0.5998, 0.7752, 0.5669, 0.7752, 0.5164, 0.1086, 0.5164, 0.1414, 0.5164, 0.1414, 0.5164, 0.1086, 0.4836, 0.1414, 0.4836, 0.1086, 0.4836, 0.1086, 0.4836, 0.1414, 0.5417, 0.1667, 0.625, 0.1667, 0.5998, 0.1919, 0.5669, 0.1919, 0.625, 0.1667, 0.625, 0.25, 0.5998, 0.2248, 0.5998, 0.1919, 0.625, 0.25, 0.5417, 0.25, 0.5669, 0.2248, 0.5998, 0.2248, 0.5417, 0.25, 0.5417, 0.1667, 0.5669, 0.1919, 0.5669, 0.2248, 0.5417, 0.4167, 0.625, 0.4167, 0.5998, 0.4419, 0.5669, 0.4419, 0.625, 0.4167, 0.625, 0.5, 0.5998, 0.4748, 0.5998, 0.4419, 0.625, 0.5, 0.5417, 0.5, 0.5669, 0.4748, 0.5998, 0.4748, 0.5417, 0.5, 0.5417, 0.4167, 0.5669, 0.4419, 0.5669, 0.4748, 0.5417, 0.9167, 0.625, 0.9167, 0.5998, 0.9419, 0.5669, 0.9419, 0.625, 0.9167, 0.625, 1.0, 0.5998, 0.9748, 0.5998, 0.9419, 0.625, 1.0, 0.5417, 1.0, 0.5669, 0.9748, 0.5998, 0.9748, 0.5417, 1.0, 0.5417, 0.9167, 0.5669, 0.9419, 0.5669, 0.9748, 0.375, 0.9167, 0.4583, 0.9167, 0.4331, 0.9419, 0.4002, 0.9419, 0.4583, 0.9167, 0.4583, 1.0, 0.4331, 0.9748, 0.4331, 0.9419, 0.4583, 1.0, 0.375, 1.0, 0.4002, 0.9748, 0.4331, 0.9748, 0.375, 1.0, 0.375, 0.9167, 0.4002, 0.9419, 0.4002, 0.9748, 0.4583, 0.9167, 0.5417, 0.9167, 0.5164, 0.9419, 0.4836, 0.9419, 0.5417, 0.9167, 0.5417, 1.0, 0.5164, 0.9748, 0.5164, 0.9419, 0.5417, 1.0, 0.4583, 1.0, 0.4836, 0.9748, 0.5164, 0.9748, 0.4583, 1.0, 0.4583, 0.9167, 0.4836, 0.9419, 0.4836, 0.9748, 0.375, 0.75, 0.4583, 0.75, 0.4331, 0.7752, 0.4002, 0.7752, 0.4583, 0.75, 0.4583, 0.8333, 0.4331, 0.8081, 0.4331, 0.7752, 0.4583, 0.8333, 0.375, 0.8333, 0.4002, 0.8081, 0.4331, 0.8081, 0.375, 0.8333, 0.375, 0.75, 0.4002, 0.7752, 0.4002, 0.8081, 0.375, 0.8333, 0.4583, 0.8333, 0.4331, 0.8586, 0.4002, 0.8586, 0.4583, 0.8333, 0.4583, 0.9167, 0.4331, 0.8914, 0.4331, 0.8586, 0.4583, 0.9167, 0.375, 0.9167, 0.4002, 0.8914, 0.4331, 0.8914, 0.375, 0.9167, 0.375, 0.8333, 0.4002, 0.8586, 0.4002, 0.8914, 0.4583, 0.75, 0.5417, 0.75, 0.5164, 0.7752, 0.4836, 0.7752, 0.5417, 0.75, 0.5417, 0.8333, 0.5164, 0.8081, 0.5164, 0.7752, 0.5417, 0.8333, 0.4583, 0.8333, 0.4836, 0.8081, 0.5164, 0.8081, 0.4583, 0.8333, 0.4583, 0.75, 0.4836, 0.7752, 0.4836, 0.8081, 0.4583, 0.8333, 0.5417, 0.8333, 0.5164, 0.8586, 0.4836, 0.8586, 0.5417, 0.8333, 0.5417, 0.9167, 0.5164, 0.8914, 0.5164, 0.8586, 0.5417, 0.9167, 0.4583, 0.9167, 0.4836, 0.8914, 0.5164, 0.8914, 0.4583, 0.9167, 0.4583, 0.8333, 0.4836, 0.8586, 0.4836, 0.8914, 0.5417, 0.75, 0.625, 0.75, 0.5998, 0.7752, 0.5669, 0.7752, 0.625, 0.75, 0.625, 0.8333, 0.5998, 0.8081, 0.5998, 0.7752, 0.625, 0.8333, 0.5417, 0.8333, 0.5669, 0.8081, 0.5998, 0.8081, 0.5417, 0.8333, 0.5417, 0.75, 0.5669, 0.7752, 0.5669, 0.8081, 0.5417, 0.8333, 0.625, 0.8333, 0.5998, 0.8586, 0.5669, 0.8586, 0.625, 0.8333, 0.625, 0.9167, 0.5998, 0.8914, 0.5998, 0.8586, 0.625, 0.9167, 0.5417, 0.9167, 0.5669, 0.8914, 0.5998, 0.8914, 0.5417, 0.9167, 0.5417, 0.8333, 0.5669, 0.8586, 0.5669, 0.8914, 0.375, 0.6667, 0.4583, 0.6667, 0.4331, 0.6919, 0.4002, 0.6919, 0.4583, 0.6667, 0.4583, 0.75, 0.4331, 0.7248, 0.4331, 0.6919, 0.4583, 0.75, 0.375, 0.75, 0.4002, 0.7248, 0.4331, 0.7248, 0.375, 0.75, 0.375, 0.6667, 0.4002, 0.6919, 0.4002, 0.7248, 0.375, 0.5, 0.4583, 0.5, 0.4331, 0.5252, 0.4002, 0.5252, 0.4583, 0.5, 0.4583, 0.5833, 0.4331, 0.5581, 0.4331, 0.5252, 0.4583, 0.5833, 0.375, 0.5833, 0.4002, 0.5581, 0.4331, 0.5581, 0.375, 0.5833, 0.375, 0.5, 0.4002, 0.5252, 0.4002, 0.5581, 0.375, 0.5833, 0.4583, 0.5833, 0.4331, 0.6086, 0.4002, 0.6086, 0.4583, 0.5833, 0.4583, 0.6667, 0.4331, 0.6414, 0.4331, 0.6086, 0.4583, 0.6667, 0.375, 0.6667, 0.4002, 0.6414, 0.4331, 0.6414, 0.4583, 0.5, 0.5417, 0.5, 0.5164, 0.5252, 0.4836, 0.5252, 0.5417, 0.5, 0.5417, 0.5833, 0.5164, 0.5581, 0.5164, 0.5252, 0.5417, 0.5833, 0.4583, 0.5833, 0.4836, 0.5581, 0.5164, 0.5581, 0.4583, 0.5833, 0.4583, 0.5, 0.4836, 0.5252, 0.4836, 0.5581, 0.4583, 0.4167, 0.5417, 0.4167, 0.5164, 0.4419, 0.4836, 0.4419, 0.5417, 0.4167, 0.5417, 0.5, 0.5164, 0.4748, 0.5164, 0.4419, 0.5417, 0.5, 0.4583, 0.5, 0.4836, 0.4748, 0.5164, 0.4748, 0.4583, 0.5, 0.4583, 0.4167, 0.4836, 0.4419, 0.4836, 0.4748, 0.2917, 0.5, 0.2083, 0.5, 0.4583, 0.3333, 0.4583, 0.4167, 0.375, 0.5, 0.2917, 0.5, 0.4583, 0.4167, 0.4583, 0.5, 0.125, 0.5, 0.4583, 0.25, 0.4583, 0.3333, 0.2083, 0.5, 0.4583, 0.25, 0.5417, 0.25, 0.5164, 0.2752, 0.4836, 0.2752, 0.5417, 0.25, 0.5417, 0.3333, 0.5164, 0.3081, 0.5164, 0.2752, 0.5417, 0.3333, 0.4583, 0.3333, 0.4836, 0.3081, 0.5164, 0.3081, 0.4583, 0.3333, 0.4583, 0.25, 0.4836, 0.2752, 0.4836, 0.3081, 0.4583, 0.3333, 0.5417, 0.3333, 0.5164, 0.3586, 0.4836, 0.3586, 0.5417, 0.3333, 0.5417, 0.4167, 0.5164, 0.3914, 0.5164, 0.3586, 0.5417, 0.4167, 0.4583, 0.4167, 0.4836, 0.3914, 0.5164, 0.3914, 0.4583, 0.4167, 0.4583, 0.3333, 0.4836, 0.3586, 0.4836, 0.3914, 0.5417, 0.25, 0.625, 0.25, 0.5998, 0.2752, 0.5669, 0.2752, 0.625, 0.25, 0.625, 0.3333, 0.5998, 0.3081, 0.5998, 0.2752, 0.625, 0.3333, 0.5417, 0.3333, 0.5669, 0.3081, 0.5998, 0.3081, 0.5417, 0.3333, 0.5417, 0.25, 0.5669, 0.2752, 0.5669, 0.3081, 0.5417, 0.3333, 0.625, 0.3333, 0.5998, 0.3586, 0.5669, 0.3586, 0.625, 0.3333, 0.625, 0.4167, 0.5998, 0.3914, 0.5998, 0.3586, 0.625, 0.4167, 0.5417, 0.4167, 0.5669, 0.3914, 0.5998, 0.3914, 0.5417, 0.4167, 0.5417, 0.3333, 0.5669, 0.3586, 0.5669, 0.3914, 0.4583, 0.1667, 0.5417, 0.1667, 0.5164, 0.1919, 0.4836, 0.1919, 0.5417, 0.1667, 0.5417, 0.25, 0.5164, 0.2248, 0.5164, 0.1919, 0.5417, 0.25, 0.4583, 0.25, 0.4836, 0.2248, 0.5164, 0.2248, 0.4583, 0.25, 0.4583, 0.1667, 0.4836, 0.1919, 0.4836, 0.2248, 0.375, 0.08333, 0.375, 1.0, 0.4583, 0.0, 0.4583, 0.08333, 0.375, 0.08333, 0.4583, 0.08333, 0.4331, 0.1086, 0.4002, 0.1086, 0.4583, 0.08333, 0.4583, 0.1667, 0.4331, 0.1414, 0.4331, 0.1086, 0.4583, 0.1667, 0.375, 0.1667, 0.4002, 0.1414, 0.4331, 0.1414, 0.4583, 0.0, 0.5417, 0.0, 0.5164, 0.02522, 0.4836, 0.02522, 0.5417, 0.0, 0.5417, 0.08333, 0.5164, 0.05811, 0.5164, 0.02522, 0.5417, 0.08333, 0.4583, 0.08333, 0.4836, 0.05811, 0.5164, 0.05811, 0.4583, 0.08333, 0.4583, 0.0, 0.4836, 0.02522, 0.4836, 0.05811, 0.4583, 0.08333, 0.5417, 0.08333, 0.5164, 0.1086, 0.4836, 0.1086, 0.5417, 0.08333, 0.5417, 0.1667, 0.5164, 0.1414, 0.5164, 0.1086, 0.5417, 0.1667, 0.4583, 0.1667, 0.4836, 0.1414, 0.5164, 0.1414, 0.4583, 0.1667, 0.4583, 0.08333, 0.4836, 0.1086, 0.4836, 0.1414, 0.5417, 0.0, 0.625, 0.0, 0.5998, 0.02522, 0.5669, 0.02522, 0.625, 0.0, 0.625, 0.08333, 0.5998, 0.05811, 0.5998, 0.02522, 0.625, 0.08333, 0.5417, 0.08333, 0.5669, 0.05811, 0.5998, 0.05811, 0.5417, 0.08333, 0.5417, 0.0, 0.5669, 0.02522, 0.5669, 0.05811, 0.5417, 0.08333, 0.625, 0.08333, 0.5998, 0.1086, 0.5669, 0.1086, 0.625, 0.08333, 0.625, 0.1667, 0.5998, 0.1414, 0.5998, 0.1086, 0.625, 0.1667, 0.5417, 0.1667, 0.5669, 0.1414, 0.5998, 0.1414, 0.5417, 0.1667, 0.5417, 0.08333, 0.5669, 0.1086, 0.5669, 0.1414, 0.625, 0.75, 0.5417, 0.75, 0.4567, 0.5892, 0.546, 0.6586, 0.5417, 0.75, 0.0, 0.0, 0.2994, 0.3626, 0.4567, 0.5892, 0.0, 0.0, 0.625, 0.6667, 0.4896, 0.5563, 0.2994, 0.3626, 0.625, 0.6667, 0.625, 0.75, 0.546, 0.6586, 0.4896, 0.5563, 0.4583, 0.75, 0.4583, 0.6667, 0.3734, 0.5563, 0.4298, 0.6586, 0.4583, 0.6667, 0.0, 0.0, 0.2489, 0.3626, 0.3734, 0.5563, 0.0, 0.0, 0.5417, 0.75, 0.4063, 0.5892, 0.2489, 0.3626, 0.5417, 0.75, 0.4583, 0.75, 0.4298, 0.6586, 0.4063, 0.5892, 0.625, 0.6667, 0.0, 0.0, 0.2994, 0.3122, 0.4896, 0.5058, 0.0, 0.0, 0.5417, 0.5833, 0.4567, 0.4729, 0.2994, 0.3122, 0.5417, 0.5833, 0.625, 0.5833, 0.546, 0.5424, 0.4567, 0.4729, 0.625, 0.5833, 0.625, 0.6667, 0.4896, 0.5058, 0.546, 0.5424, 0.4583, 0.6667, 0.4583, 0.5833, 0.4298, 0.5424, 0.3734, 0.5058, 0.4583, 0.5833, 0.5417, 0.5833, 0.4063, 0.4729, 0.4298, 0.5424, 0.5417, 0.5833, 0.0, 0.0, 0.2489, 0.3122, 0.4063, 0.4729, 0.0, 0.0, 0.4583, 0.6667, 0.3734, 0.5058, 0.2489, 0.3122, 0.5417, 0.5, 0.625, 0.5, 0.5998, 0.5252, 0.5669, 0.5252, 0.625, 0.5, 0.625, 0.5833, 0.5998, 0.5581, 0.5998, 0.5252, 0.625, 0.5833, 0.5417, 0.5833, 0.5669, 0.5581, 0.5998, 0.5581, 0.5417, 0.5833, 0.5417, 0.5, 0.5669, 0.5252, 0.5669, 0.5581, 0.5669, 0.1919, 0.5998, 0.1919, 0.5998, 0.2248, 0.5669, 0.2248, 0.5669, 0.4419, 0.5998, 0.4419, 0.5998, 0.4748, 0.5669, 0.4748, 0.5669, 0.9419, 0.5998, 0.9419, 0.5998, 0.9748, 0.5669, 0.9748, 0.4836, 0.9419, 0.5164, 0.9419, 0.5164, 0.9748, 0.4836, 0.9748, 0.4836, 0.7752, 0.5164, 0.7752, 0.5164, 0.8081, 0.4836, 0.8081, 0.4836, 0.8586, 0.5164, 0.8586, 0.5164, 0.8914, 0.4836, 0.8914, 0.5669, 0.7752, 0.5998, 0.7752, 0.5998, 0.8081, 0.5669, 0.8081, 0.5669, 0.8586, 0.5998, 0.8586, 0.5998, 0.8914, 0.5669, 0.8914, 0.4836, 0.5252, 0.5164, 0.5252, 0.5164, 0.5581, 0.4836, 0.5581, 0.4836, 0.4419, 0.5164, 0.4419, 0.5164, 0.4748, 0.4836, 0.4748, 0.4836, 0.2752, 0.5164, 0.2752, 0.5164, 0.3081, 0.4836, 0.3081, 0.4836, 0.3586, 0.5164, 0.3586, 0.5164, 0.3914, 0.4836, 0.3914, 0.5669, 0.2752, 0.5998, 0.2752, 0.5998, 0.3081, 0.5669, 0.3081, 0.5669, 0.3586, 0.5998, 0.3586, 0.5998, 0.3914, 0.5669, 0.3914, 0.125, 0.5, 0.125, 0.5833, 0.4583, 0.1667, 0.4583, 0.25, 0.4836, 0.1919, 0.5164, 0.1919, 0.5164, 0.2248, 0.4836, 0.2248, 0.4836, 0.02522, 0.5164, 0.02522, 0.5164, 0.05811, 0.4836, 0.05811, 0.4836, 0.1086, 0.5164, 0.1086, 0.5164, 0.1414, 0.4836, 0.1414, 0.5669, 0.02522, 0.5998, 0.02522, 0.5998, 0.05811, 0.5669, 0.05811, 0.5669, 0.1086, 0.5998, 0.1086, 0.5998, 0.1414, 0.5669, 0.1414, 0.546, 0.6586, 0.4567, 0.5892, 0.2994, 0.3626, 0.4896, 0.5563, 0.4298, 0.6586, 0.3734, 0.5563, 0.2489, 0.3626, 0.4063, 0.5892, 0.4896, 0.5058, 0.2994, 0.3122, 0.4567, 0.4729, 0.546, 0.5424, 0.3734, 0.5058, 0.4298, 0.5424, 0.4063, 0.4729, 0.2489, 0.3122, 0.5669, 0.5252, 0.5998, 0.5252, 0.5998, 0.5581, 0.5669, 0.5581, 0.4836, 0.9748, 0.4836, 0.9419, 0.4836, 0.9419, 0.4836, 0.9748, 0.5164, 0.9419, 0.5164, 0.9748, 0.5164, 0.9748, 0.5164, 0.9419, 0.5669, 0.1086, 0.5998, 0.1086, 0.5998, 0.1086, 0.5669, 0.1086, 0.5164, 0.9748, 0.4836, 0.9748, 0.4836, 0.9748, 0.5164, 0.9748, 0.5669, 0.1414, 0.5669, 0.1086, 0.5669, 0.1086, 0.5669, 0.1414, 0.5998, 0.1086, 0.5998, 0.1414, 0.5998, 0.1414, 0.5998, 0.1086, 0.5998, 0.1414, 0.5669, 0.1414, 0.5669, 0.1414, 0.5998, 0.1414, 0.4836, 0.1919, 0.5164, 0.1919, 0.5164, 0.1919, 0.4836, 0.1919, 0.4836, 0.2248, 0.4836, 0.1919, 0.4836, 0.1919, 0.4836, 0.2248, 0.5164, 0.1919, 0.5164, 0.2248, 0.5164, 0.2248, 0.5164, 0.1919, 0.5164, 0.2248, 0.4836, 0.2248, 0.4836, 0.2248, 0.5164, 0.2248, 0.546, 0.6586, 0.4567, 0.5892, 0.4567, 0.5892, 0.546, 0.6586, 0.4896, 0.5563, 0.546, 0.6586, 0.546, 0.6586, 0.4896, 0.5563, 0.4567, 0.5892, 0.2994, 0.3626, 0.2994, 0.3626, 0.4567, 0.5892, 0.2994, 0.3626, 0.4896, 0.5563, 0.4896, 0.5563, 0.2994, 0.3626, 0.4836, 0.2752, 0.5164, 0.2752, 0.5164, 0.2752, 0.4836, 0.2752, 0.4836, 0.3081, 0.4836, 0.2752, 0.4836, 0.2752, 0.4836, 0.3081, 0.4298, 0.6586, 0.3734, 0.5563, 0.3734, 0.5563, 0.4298, 0.6586, 0.5164, 0.2752, 0.5164, 0.3081, 0.5164, 0.3081, 0.5164, 0.2752, 0.4063, 0.5892, 0.4298, 0.6586, 0.4298, 0.6586, 0.4063, 0.5892, 0.5669, 0.1919, 0.5998, 0.1919, 0.5998, 0.1919, 0.5669, 0.1919, 0.5164, 0.3081, 0.4836, 0.3081, 0.4836, 0.3081, 0.5164, 0.3081, 0.3734, 0.5563, 0.2489, 0.3626, 0.2489, 0.3626, 0.3734, 0.5563, 0.5669, 0.2248, 0.5669, 0.1919, 0.5669, 0.1919, 0.5669, 0.2248, 0.2489, 0.3626, 0.4063, 0.5892, 0.4063, 0.5892, 0.2489, 0.3626, 0.5998, 0.1919, 0.5998, 0.2248, 0.5998, 0.2248, 0.5998, 0.1919, 0.5998, 0.2248, 0.5669, 0.2248, 0.5669, 0.2248, 0.5998, 0.2248, 0.4836, 0.7752, 0.5164, 0.7752, 0.5164, 0.7752, 0.4836, 0.7752, 0.4002, 0.1086, 0.4331, 0.1086, 0.4331, 0.1414, 0.4002, 0.1414, 0.4836, 0.8081, 0.4836, 0.7752, 0.4836, 0.7752, 0.4836, 0.8081, 0.4836, 0.3586, 0.5164, 0.3586, 0.5164, 0.3586, 0.4836, 0.3586, 0.5164, 0.7752, 0.5164, 0.8081, 0.5164, 0.8081, 0.5164, 0.7752, 0.4836, 0.3914, 0.4836, 0.3586, 0.4836, 0.3586, 0.4836, 0.3914, 0.4896, 0.5058, 0.2994, 0.3122, 0.2994, 0.3122, 0.4896, 0.5058, 0.5164, 0.8081, 0.4836, 0.8081, 0.4836, 0.8081, 0.5164, 0.8081, 0.5164, 0.3586, 0.5164, 0.3914, 0.5164, 0.3914, 0.5164, 0.3586, 0.546, 0.5424, 0.4896, 0.5058, 0.4896, 0.5058, 0.546, 0.5424, 0.5669, 0.4419, 0.5998, 0.4419, 0.5998, 0.4419, 0.5669, 0.4419, 0.5164, 0.3914, 0.4836, 0.3914, 0.4836, 0.3914, 0.5164, 0.3914, 0.2994, 0.3122, 0.4567, 0.4729, 0.4567, 0.4729, 0.2994, 0.3122, 0.5669, 0.4748, 0.5669, 0.4419, 0.5669, 0.4419, 0.5669, 0.4748, 0.4836, 0.5252, 0.5164, 0.5252, 0.5164, 0.5252, 0.4836, 0.5252, 0.4567, 0.4729, 0.546, 0.5424, 0.546, 0.5424, 0.4567, 0.4729, 0.5998, 0.4419, 0.5998, 0.4748, 0.5998, 0.4748, 0.5998, 0.4419, 0.4836, 0.5581, 0.4836, 0.5252, 0.4836, 0.5252, 0.4836, 0.5581, 0.4836, 0.02522, 0.5164, 0.02522, 0.5164, 0.02522, 0.4836, 0.02522, 0.5998, 0.4748, 0.5669, 0.4748, 0.5669, 0.4748, 0.5998, 0.4748, 0.5164, 0.5252, 0.5164, 0.5581, 0.5164, 0.5581, 0.5164, 0.5252, 0.4836, 0.05811, 0.4836, 0.02522, 0.4836, 0.02522, 0.4836, 0.05811, 0.5164, 0.5581, 0.4836, 0.5581, 0.4836, 0.5581, 0.5164, 0.5581, 0.5164, 0.02522, 0.5164, 0.05811, 0.5164, 0.05811, 0.5164, 0.02522, 0.4836, 0.8586, 0.5164, 0.8586, 0.5164, 0.8586, 0.4836, 0.8586, 0.5164, 0.05811, 0.4836, 0.05811, 0.4836, 0.05811, 0.5164, 0.05811, 0.4836, 0.8914, 0.4836, 0.8586, 0.4836, 0.8586, 0.4836, 0.8914, 0.5669, 0.2752, 0.5998, 0.2752, 0.5998, 0.2752, 0.5669, 0.2752, 0.5164, 0.8586, 0.5164, 0.8914, 0.5164, 0.8914, 0.5164, 0.8586, 0.5669, 0.3081, 0.5669, 0.2752, 0.5669, 0.2752, 0.5669, 0.3081, 0.3734, 0.5058, 0.4298, 0.5424, 0.4298, 0.5424, 0.3734, 0.5058, 0.5164, 0.8914, 0.4836, 0.8914, 0.4836, 0.8914, 0.5164, 0.8914, 0.5998, 0.2752, 0.5998, 0.3081, 0.5998, 0.3081, 0.5998, 0.2752, 0.2489, 0.3122, 0.3734, 0.5058, 0.3734, 0.5058, 0.2489, 0.3122, 0.5669, 0.9419, 0.5998, 0.9419, 0.5998, 0.9419, 0.5669, 0.9419, 0.5998, 0.3081, 0.5669, 0.3081, 0.5669, 0.3081, 0.5998, 0.3081, 0.4298, 0.5424, 0.4063, 0.4729, 0.4063, 0.4729, 0.4298, 0.5424, 0.5669, 0.9748, 0.5669, 0.9419, 0.5669, 0.9419, 0.5669, 0.9748, 0.4063, 0.4729, 0.2489, 0.3122, 0.2489, 0.3122, 0.4063, 0.4729, 0.5998, 0.9419, 0.5998, 0.9748, 0.5998, 0.9748, 0.5998, 0.9419, 0.4836, 0.1086, 0.5164, 0.1086, 0.5164, 0.1086, 0.4836, 0.1086, 0.5998, 0.9748, 0.5669, 0.9748, 0.5669, 0.9748, 0.5998, 0.9748, 0.4009, 0.6926, 0.4324, 0.6926, 0.4324, 0.7241, 0.4009, 0.7241, 0.4009, 0.5259, 0.4324, 0.5259, 0.4324, 0.5574, 0.4009, 0.5574, 0.4326, 0.6244, 0.4326, 0.625, 0.4008, 0.625, 0.4008, 0.6171, 0.4324, 0.9426, 0.4324, 0.9741, 0.4009, 0.9741, 0.4009, 0.9426, 0.4009, 0.7759, 0.4324, 0.7759, 0.4324, 0.8074, 0.4009, 0.8074, 0.4009, 0.8593, 0.4324, 0.8593, 0.4324, 0.8907, 0.4009, 0.8907, 0.6317, 0.7433, 0.6317, 0.6667, 0.6317, 0.6667, 0.6317, 0.7433, 0.8683, 0.5833, 0.8683, 0.6667, 0.8683, 0.6667, 0.8683, 0.5833, 0.6317, 0.5833, 0.6317, 0.5067, 0.6317, 0.5067, 0.6317, 0.5833, 0.6317, 0.5067, 0.7083, 0.5067, 0.7083, 0.5067, 0.6317, 0.5067, 0.7917, 0.7433, 0.7083, 0.7433, 0.7083, 0.7433, 0.7917, 0.7433, 0.8683, 0.6667, 0.8683, 0.7433, 0.8683, 0.7433, 0.8683, 0.6667, 0.7083, 0.5067, 0.7917, 0.5067, 0.7917, 0.5067, 0.7083, 0.5067, 0.8683, 0.5067, 0.8683, 0.5833, 0.8683, 0.5833, 0.8683, 0.5067, 0.7083, 0.7433, 0.6317, 0.7433, 0.6317, 0.7433, 0.7083, 0.7433, 0.625, 0.5833, 0.625, 0.5, 0.625, 0.5, 0.625, 0.5833, 0.625, 0.9167, 0.625, 0.8333, 0.625, 0.8333, 0.625, 0.9167, 0.625, 0.1667, 0.625, 0.08333, 0.625, 0.08333, 0.625, 0.1667, 0.8683, 0.5833, 0.8683, 0.5067, 0.875, 0.5, 0.875, 0.5833, 0.7083, 0.5067, 0.6317, 0.5067, 0.625, 0.5, 0.7083, 0.5, 0.6317, 0.6667, 0.6317, 0.7433, 0.625, 0.75, 0.625, 0.6667, 0.7917, 0.7433, 0.8683, 0.7433, 0.875, 0.75, 0.7917, 0.75, 0.8683, 0.7433, 0.8683, 0.6667, 0.875, 0.6667, 0.875, 0.75, 0.8683, 0.6667, 0.8683, 0.5833, 0.875, 0.5833, 0.875, 0.6667, 0.8683, 0.5067, 0.7917, 0.5067, 0.7917, 0.5, 0.875, 0.5, 0.7917, 0.5067, 0.7083, 0.5067, 0.7083, 0.5, 0.7917, 0.5, 0.6317, 0.5067, 0.6317, 0.5833, 0.625, 0.5833, 0.625, 0.5, 0.6317, 0.5833, 0.6317, 0.6667, 0.625, 0.6667, 0.625, 0.5833, 0.6317, 0.7433, 0.7083, 0.7433, 0.7083, 0.75, 0.625, 0.75, 0.7083, 0.7433, 0.7917, 0.7433, 0.7917, 0.75, 0.7083, 0.75, 0.7917, 0.6667, 0.8683, 0.6667, 0.8683, 0.7433, 0.7917, 0.7433, 0.6317, 0.6667, 0.7083, 0.6667, 0.7083, 0.7433, 0.6317, 0.7433, 0.7083, 0.6667, 0.7917, 0.6667, 0.7917, 0.7433, 0.7083, 0.7433, 0.6317, 0.5067, 0.7083, 0.5067, 0.7083, 0.5833, 0.6317, 0.5833, 0.6317, 0.5833, 0.7083, 0.5833, 0.7083, 0.6667, 0.6317, 0.6667, 0.7083, 0.5067, 0.7917, 0.5067, 0.7917, 0.5833, 0.7083, 0.5833, 0.7083, 0.5833, 0.7917, 0.5833, 0.7917, 0.6667, 0.7083, 0.6667, 0.7917, 0.5067, 0.8683, 0.5067, 0.8683, 0.5833, 0.7917, 0.5833, 0.7917, 0.5833, 0.8683, 0.5833, 0.8683, 0.6667, 0.7917, 0.6667, 0.6317, 0.6667, 0.6317, 0.5833, 0.6317, 0.5833, 0.6317, 0.6667, 0.7917, 0.5067, 0.8683, 0.5067, 0.8683, 0.5067, 0.7917, 0.5067, 0.8683, 0.7433, 0.7917, 0.7433, 0.7917, 0.7433, 0.8683, 0.7433, 0.375, 0.0, 0.625, 0.0, 0.625, 0.25, 0.375, 0.25, 0.75, 0.5, 0.625, 0.5, 0.625, 0.5, 0.75, 0.5, 0.375, 0.5, 0.625, 0.5, 0.625, 0.75, 0.375, 0.75, 0.375, 0.875, 0.625, 0.875, 0.625, 1.0, 0.375, 1.0, 0.25, 0.5, 0.375, 0.5, 0.375, 0.75, 0.25, 0.75, 0.75, 0.5, 0.875, 0.5, 0.875, 0.75, 0.75, 0.75, 0.625, 0.5, 0.75, 0.5, 0.75, 0.75, 0.625, 0.75, 0.125, 0.5, 0.25, 0.5, 0.25, 0.75, 0.125, 0.75, 0.375, 0.75, 0.625, 0.75, 0.625, 0.875, 0.375, 0.875, 0.375, 0.25, 0.625, 0.25, 0.625, 0.375, 0.375, 0.375, 0.375, 0.375, 0.625, 0.375, 0.625, 0.5, 0.375, 0.5, 0.375, 0.5, 0.25, 0.5, 0.25, 0.5, 0.375, 0.5, 0.375, 0.375, 0.625, 0.375, 0.625, 0.375, 0.375, 0.375, 0.625, 0.5, 0.375, 0.5, 0.375, 0.5, 0.625, 0.5, 1.0, 0.0, 1.0, 1.0, 0.0, 1.0, 0.0, 0.0, 0.6913, 0.8149, 0.6913, 0.9597, 0.6768, 0.9597, 0.6768, 0.8149, 0.6768, 0.8149, 0.6768, 0.9597, 0.2858, 0.9597, 0.2858, 0.8149, 0.2858, 0.8149, 0.2858, 0.9597, 0.2713, 0.9597, 0.2713, 0.8149, 0.6768, 0.8004, 0.6768, 0.8149, 0.2858, 0.8149, 0.2858, 0.8004, 0.6768, 0.9597, 0.6768, 0.9742, 0.2858, 0.9742, 0.2858, 0.9597, 0.0, 0.0, 0.0, 0.0, 0.0, 0.0, 0.0, 0.0, 0.0, 0.0, 0.0, 0.0, 0.0, 0.0, 0.0, 0.0, 0.0, 0.0, 0.0, 0.0, 0.0, 0.0, 0.0, 0.0, 0.0, 0.0, 0.0, 0.0, 0.0, 0.0, 0.0, 0.0, 0.0, 0.0, 0.0, 0.0, 0.0, 0.0, 0.0, 0.0, 0.0, 0.0, 0.0, 0.0, 0.0, 0.0, 0.0, 0.0, 0.0, 0.0, 0.0, 0.0, 0.0, 0.0, 0.0, 0.0, 0.0, 0.0, 0.0, 0.0, 0.0, 0.0, 0.0, 0.0, 0.0, 0.0, 0.0, 0.0, 0.0, 0.0, 0.0, 0.0, 0.0, 0.0, 0.0, 0.0, 0.0, 0.0, 0.0, 0.0, 0.0, 0.0, 0.0, 0.0, 0.0, 0.0, 0.0, 0.0, 0.0, 0.0, 0.0, 0.0, 0.0, 0.0, 0.0, 0.0, 0.0, 0.0, 0.0, 0.0, 0.0, 0.0, 0.0, 0.0, 0.0, 0.0, 0.0, 0.0, 0.0, 0.0, 0.0, 0.0, 0.0, 0.0, 0.0, 0.0, 0.0, 0.0, 0.0, 0.0, 0.0, 0.0, 0.0, 0.0, 0.0, 0.0, 0.0, 0.0, 0.0, 0.0, 0.0, 0.0, 0.0, 0.0, 0.0, 0.0, 0.0, 0.0, 0.0, 0.0, 0.0, 0.0, 0.0, 0.0, 0.0, 0.0, 0.0, 0.0, 0.0, 0.0, 0.0, 0.0, 0.0, 0.0, 0.0, 0.0, 0.0, 0.0, 0.0, 0.0, 0.0, 0.0, 0.0, 0.0, 0.0, 0.0, 0.0, 0.0, 0.0, 0.0, 0.0, 0.0, 0.0, 0.0, 0.0, 0.0, 0.0, 0.0, 0.0, 0.0, 0.0, 0.0, 0.0, 0.0, 0.0, 0.0, 0.0, 0.0, 0.0, 0.0, 0.0, 0.0, 0.0, 0.0, 0.0, 0.0, 0.0, 0.0, 0.0, 0.0, 0.0, 0.0, 0.0, 0.0, 0.0, 0.0, 0.0, 0.0, 0.0, 0.0, 0.0, 0.0, 0.0, 0.0, 0.0, 0.0, 0.0, 0.0, 0.0, 0.0, 0.0, 0.0, 0.0, 0.0, 0.0, 0.0, 0.0, 0.0, 0.0, 0.0, 0.0, 0.0, 0.0, 0.0, 0.0, 0.0, 0.0, 0.0, 0.0, 0.0, 0.0, 0.0, 0.0, 0.0, 0.0, 0.0, 0.0, 0.0, 0.0, 0.0, 0.0, 0.0, 0.0, 0.0, 0.0, 0.0, 0.0, 0.0, 0.0, 0.0, 0.0, 0.0, 0.0, 0.0, 0.0, 0.0, 0.0, 0.0, 0.0, 0.0, 0.0, 0.0, 0.0, 0.0, 0.0, 0.0, 0.0, 0.0, 0.0, 0.0, 0.0, 0.0, 0.0, 0.0, 0.0, 0.0, 0.0, 0.0, 0.0, 0.0, 0.0, 0.0, 0.0, 0.0, 0.0, 0.0, 0.0, 0.0, 0.0, 0.0, 0.0, 0.0, 0.0, 0.0, 0.0, 0.0, 0.0, 0.0, 0.0, 0.0, 0.0, 0.0, 0.0, 0.0, 0.0, 0.0, 0.0, 0.0, 0.0, 0.0, 0.0, 0.0, 0.0, 0.0, 0.0, 0.0, 0.0, 0.0, 0.0, 0.0, 0.0, 0.0, 0.0, 0.0, 0.0, 0.0, 0.0, 0.0, 0.0, 0.0, 0.0, 0.0, 0.0, 0.0, 0.0, 0.0, 0.0, 0.0, 0.0, 0.0, 0.0, 0.0, 0.0, 0.0, 0.0, 0.0, 0.0, 0.0, 0.0, 0.0, 0.0, 0.0, 0.0, 0.0, 0.0, 0.0, 0.0, 0.0, 0.0, 0.0, 0.0, 0.0, 0.0, 0.0, 0.0, 0.0, 0.0, 0.0, 0.0, 0.0, 0.0, 0.0, 0.0, 0.0, 0.0, 0.0, 0.0, 0.0, 0.0, 0.0, 0.0, 0.0, 0.0, 0.0, 0.0, 0.0, 0.0, 0.0, 0.0, 0.0, 0.0, 0.0, 0.0, 0.0, 0.0, 0.0, 0.0, 0.0, 0.0, 0.0, 0.0, 0.0, 0.0, 0.0, 0.0, 0.0, 0.0, 0.0, 0.0, 0.0, 0.0, 0.0, 0.0, 0.0, 0.0, 0.0, 0.0, 0.0, 0.0, 0.0, 0.0, 0.0, 0.0, 0.0, 0.0, 0.0, 0.0, 0.0, 0.0, 0.0, 0.0, 0.0, 0.0, 0.0, 0.0, 0.0, 0.0, 0.0, 0.0, 0.0, 0.0, 0.0, 0.0, 0.0, 0.0, 0.0, 0.0, 0.0, 0.0, 0.0, 0.0, 0.0, 0.0, 0.0, 0.0, 0.0, 0.0, 0.0, 0.0, 0.0, 0.0, 0.0, 0.0, 0.0, 0.0, 0.0, 0.0, 0.0, 0.0, 0.0, 0.0, 0.0, 0.0, 0.0, 0.0, 0.0, 0.0, 0.0, 0.0, 0.0, 0.0, 0.0, 0.0, 0.0, 0.0, 0.0, 0.0, 0.0, 0.0, 0.0, 0.0, 0.0, 0.0, 0.0, 0.0, 0.0, 0.0, 0.0, 0.0, 0.0, 0.0, 0.0, 0.0, 0.0, 0.0, 0.0, 0.0, 0.0, 0.0, 0.0, 0.0, 0.0, 0.0, 0.0, 0.0, 0.0, 0.0, 0.0, 0.0, 0.0, 0.0, 0.0, 0.0, 0.0, 0.0, 0.0, 0.0, 0.0, 0.0, 0.0, 0.0, 0.0, 0.0, 0.0, 0.0, 0.0, 0.0, 0.0, 0.0, 0.0, 0.0, 0.0, 0.0, 0.0, 0.0, 0.0, 0.0, 0.0, 0.0, 0.0, 0.0, 0.0, 0.0, 0.0, 0.0, 0.0, 0.0, 0.0, 0.0, 0.0, 0.0, 0.0, 0.0, 0.0, 0.0, 0.0, 0.0, 0.0, 0.0, 0.0, 0.0, 0.0, 0.0, 0.0, 0.0, 0.0, 0.0, 0.0, 0.0, 0.0, 0.0, 0.0, 0.0, 0.0, 0.0, 0.0, 0.0, 0.0, 0.0, 0.0, 0.0, 0.0, 0.0, 0.0, 0.0, 0.0, 0.0, 0.0, 0.0, 0.0, 0.0, 0.0, 0.0, 0.0, 0.0, 0.0, 0.0, 0.0, 0.0, 0.0, 0.0, 0.0, 0.0, 0.0, 0.0, 0.0, 0.0, 0.0, 0.0, 0.0, 0.0, 0.0, 0.0, 0.0, 0.0, 0.0, 0.0, 0.0, 0.0, 0.0, 0.0, 0.0, 0.0, 0.0, 0.0, 0.0, 0.0, 0.0, 0.0, 0.0, 0.0, 0.0, 0.0, 0.0, 0.0, 0.0, 0.0, 0.0, 0.0, 0.0, 0.0, 0.0, 0.0, 0.0, 0.0, 0.0, 0.0, 0.0, 0.0, 0.0, 0.0, 0.0, 0.0, 0.0, 0.0, 0.0, 0.0, 0.0, 0.0, 0.0, 0.0, 0.0, 0.0, 0.0, 0.0, 0.0, 0.0, 0.0, 0.0, 0.0, 0.0, 0.0, 0.0, 0.0, 0.0, 0.0, 0.0, 0.0, 0.0, 0.0, 0.0, 0.0, 0.0, 0.0, 0.0, 0.0, 0.0, 0.0, 0.0, 0.0, 0.0, 0.0, 0.0, 0.0, 0.0, 0.0, 0.0, 0.0, 0.0, 0.0, 0.0, 0.0, 0.0, 0.0, 0.0, 0.0, 0.0, 0.0, 0.0, 0.0, 0.0, 0.0, 0.0, 0.0, 0.0, 0.0, 0.0, 0.0, 0.0, 0.0, 0.0, 0.0, 0.0, 0.0, 0.0, 0.0, 0.0, 0.0, 0.0, 0.0, 0.0, 0.0, 0.0, 0.0, 0.0, 0.0, 0.0, 0.0, 0.0, 0.0, 0.0, 0.0, 0.0, 0.0, 0.0, 0.0, 0.0, 0.0, 0.0, 0.0, 0.0, 0.0, 0.0, 0.0, 0.0, 0.0, 0.0, 0.0, 0.0, 0.0, 0.0, 0.0, 0.0, 0.0, 0.0, 0.0, 0.0, 0.0, 0.0, 0.0, 0.0, 0.0, 0.0, 0.0, 0.0, 0.0, 0.0, 0.0, 0.0, 0.0, 0.0, 0.0, 0.0, 0.0, 0.0, 0.0, 0.0, 0.0, 0.0, 0.0, 0.0, 0.0, 0.0, 0.0, 0.0, 0.0, 0.0, 0.0, 0.0, 0.0, 0.0, 0.0, 0.0, 0.0, 0.0, 0.0, 0.0, 0.0, 0.0, 0.0, 0.0, 0.0, 0.0, 0.0, 0.0, 0.0, 0.0, 0.0, 0.0, 0.0, 0.0, 0.0, 0.0, 0.0, 0.0, 0.0, 0.0, 0.0, 0.0, 0.0, 0.0, 0.0, 0.0, 0.0, 0.0, 0.0, 0.0, 0.0, 0.0, 0.0, 0.0, 0.0, 0.0, 0.0, 0.0, 0.0, 0.0, 0.0, 0.0, 0.0, 0.0, 0.0, 0.0, 0.0, 0.0, 0.0, 0.0, 0.0, 0.0, 0.0, 0.0, 0.0, 0.0, 0.0, 0.0, 0.0, 0.0, 0.0, 0.0, 0.0, 0.0, 0.0, 0.0, 0.0, 0.0, 0.0, 0.0, 0.0, 0.0, 0.0, 0.0, 0.0, 0.0, 0.0, 0.0, 0.0, 0.0, 0.0, 0.0, 0.0, 0.0, 0.0, 0.0, 0.0, 0.0, 0.0, 0.0, 0.0, 0.0, 0.0, 0.0, 0.0, 0.0, 0.0, 0.0, 0.0, 0.0, 0.0, 0.0, 0.0, 0.0, 0.0, 0.0, 0.0, 0.0, 0.0, 0.0, 0.0, 0.0, 0.0, 0.0, 0.0, 0.0, 0.0, 0.0, 0.0, 0.0, 0.0, 0.0, 0.0, 0.0, 0.0, 0.0, 0.0, 0.0, 0.0, 0.0, 0.0, 0.0, 0.0, 0.0, 0.0, 0.0, 0.0, 0.0, 0.0, 0.0, 0.0, 0.0, 0.0, 0.0, 0.0, 0.0, 0.0, 0.0, 0.0, 0.0, 0.0, 0.0, 0.0, 0.0, 0.0, 0.0, 0.0, 0.0, 0.0, 0.0, 0.0, 0.0, 0.0, 0.0, 0.0, 0.0, 0.0, 0.0, 0.0, 0.0, 0.0, 0.0, 0.0, 0.0, 0.0, 0.0, 0.0, 0.0, 0.0, 0.0, 0.0, 0.0, 0.0, 0.0, 0.0, 0.0, 0.0, 0.0, 0.0, 0.0, 0.0, 0.0, 0.0, 0.0, 0.0, 0.0, 0.0, 0.0, 0.0, 0.0, 0.0, 0.0, 0.0, 0.0, 0.0, 0.0, 0.0, 0.0, 0.0, 0.0, 0.0, 0.0, 0.0, 0.0, 0.0, 0.0, 0.0, 0.0, 0.0, 0.0, 0.0, 0.0, 0.0, 0.0, 0.0, 0.0, 0.0, 0.0, 0.0, 0.0, 0.0, 0.0, 0.0, 0.0, 0.0, 0.0, 0.0, 0.0, 0.0, 0.0, 0.0, 0.0, 0.0, 0.0, 0.0, 0.0, 0.0, 0.0, 0.0, 0.0, 0.0, 0.0, 0.0, 0.0, 0.0, 0.0, 0.0, 0.0, 0.0, 0.0, 0.0, 0.0, 0.0, 0.0, 0.0, 0.0, 0.0, 0.0, 0.0, 0.0, 0.0, 0.0, 0.0, 0.0, 0.0, 0.0, 0.0, 0.0, 0.0, 0.0, 0.0, 0.0, 0.0, 0.0, 0.0, 0.0, 0.0, 0.0, 0.0, 0.0, 0.0, 0.0, 0.0, 0.0, 0.0, 0.0, 0.0, 0.0, 0.0, 0.0, 0.0, 0.0, 0.0, 0.0, 0.0, 0.0, 0.0, 0.0, 0.0, 0.0, 0.0, 0.0, 0.0, 0.0, 0.0, 0.0, 0.0, 0.0, 0.0, 0.0, 0.0, 0.0, 0.0, 0.0, 0.0, 0.0, 0.0, 0.0, 0.0, 0.0, 0.0, 0.0, 0.0, 0.0, 0.0, 0.0, 0.0, 0.0, 0.0, 0.0, 0.0, 0.0, 0.0, 0.0, 0.0, 0.0, 0.0, 0.0, 0.0, 0.0, 0.0, 0.0, 0.0, 0.0, 0.0, 0.0, 0.0, 0.0, 0.0, 0.0, 0.0, 0.0, 0.0, 0.0, 0.0, 0.0, 0.0, 0.0, 0.0, 0.0, 0.0, 0.0, 0.0, 0.0, 0.0, 0.0, 0.0, 0.0, 0.0, 0.0, 0.0, 0.0, 0.0, 0.0, 0.0, 0.0, 0.0, 0.0, 0.0, 0.0, 0.0, 0.0, 0.0, 0.0, 0.0, 0.0, 0.0, 0.0, 0.0, 0.0, 0.0, 0.0, 0.0, 0.0, 0.0, 0.0, 0.0, 0.0, 0.0, 0.0, 0.0, 0.0, 0.0, 0.0, 0.0, 0.0, 0.0, 0.0, 0.0, 0.0, 0.0, 0.0, 0.0, 0.0, 0.0, 0.0, 0.0, 0.0, 0.0, 0.0, 0.0, 0.0, 0.0, 0.0, 0.0, 0.0, 0.0, 0.0, 0.0, 0.0, 0.0, 0.0, 0.0, 0.0, 0.0, 0.0, 0.0, 0.0, 0.0, 0.0, 0.0, 0.0, 0.0, 0.0, 0.0, 0.0, 0.0, 0.0, 0.0, 0.0, 0.0, 0.0, 0.0, 0.0, 0.0, 0.0, 0.0, 0.0, 0.0, 0.0, 0.0, 0.0, 0.0, 0.0, 0.0, 0.0, 0.0, 0.0, 0.0, 0.0, 0.0, 0.0, 0.0, 0.0, 0.0, 0.0, 0.0, 0.0, 0.0, 0.0, 0.0, 0.0, 0.0, 0.0, 0.0, 0.0, 0.0, 0.0, 0.0, 0.0, 0.0, 0.0, 0.0, 0.0, 0.0, 0.0, 0.0, 0.0, 0.0, 0.0, 0.0, 0.0, 0.0, 0.0, 0.0, 0.0, 0.0, 0.0, 0.0, 0.0, 0.0, 0.0, 0.0, 0.0, 0.0, 0.0, 0.0, 0.0, 0.0, 0.0, 0.0, 0.0, 0.0, 0.0, 0.0, 0.0, 0.0, 0.0, 0.0, 0.0, 0.0, 0.0, 0.0, 0.0, 0.0, 0.0, 0.0, 0.0, 0.0, 0.0, 0.0, 0.0, 0.0, 0.0, 0.0, 0.0, 0.0, 0.0, 0.0, 0.0, 0.0, 0.0, 0.0, 0.0, 0.0, 0.0, 0.0, 0.0, 0.0, 0.0, 0.0, 0.0, 0.0, 0.0, 0.0, 0.0, 0.0, 0.0, 0.0, 0.0, 0.0, 0.0, 0.0, 0.0, 0.0, 0.0, 0.0, 0.0, 0.0, 0.0, 0.0, 0.0, 0.0, 0.0, 0.0, 0.0, 0.0, 0.0, 0.0, 0.0, 0.0, 0.0, 0.0, 0.0, 0.0, 0.0, 0.0, 0.0, 0.0, 0.0, 0.0, 0.0, 0.0, 0.0, 0.0, 0.0, 0.0, 0.0, 0.0, 0.0, 0.0, 0.0, 0.0, 0.0, 0.0, 0.0, 0.0, 0.0, 0.0, 0.0, 0.0, 0.0, 0.0, 0.0, 0.0, 0.0, 0.0, 0.0, 0.0, 0.0, 0.0, 0.0, 0.0, 0.0, 0.0, 0.0, 0.0, 0.0, 0.0, 0.0, 0.0, 0.0, 0.0, 0.0, 0.0, 0.0, 0.0, 0.0, 0.0, 0.0, 0.0, 0.0, 0.0, 0.0, 0.0, 0.0, 0.0, 0.0, 0.0, 0.0, 0.0, 0.0, 0.0, 0.0, 0.0, 0.0, 0.0, 0.0, 0.0, 0.0, 0.0, 0.0, 0.0, 0.0, 0.0, 0.0, 0.0, 0.0, 0.0, 0.0, 0.0, 0.0, 0.0, 0.0, 0.0, 0.0, 0.0, 0.0, 0.0, 0.0, 0.0, 0.0, 0.0, 0.0, 0.0, 0.0, 0.0, 0.0, 0.0, 0.0, 0.0, 0.0, 0.0, 0.0, 0.0, 0.0, 0.0, 0.0, 0.0, 0.0, 0.0, 0.0, 0.0, 0.0, 0.0, 0.0, 0.0, 0.0, 0.0, 0.0, 0.0, 0.0, 0.0, 0.0, 0.0, 0.0, 0.0, 0.0, 0.0, 0.0, 0.0, 0.0, 0.0, 0.0, 0.0, 0.0, 0.0, 0.0, 0.0, 0.0, 0.0, 0.0, 0.0, 0.0, 0.0, 0.0, 0.0, 0.0, 0.0, 0.0, 0.0, 0.0, 0.0, 0.0, 0.0, 0.0, 0.0, 0.0, 0.0, 0.0, 0.0, 0.0, 0.0, 0.0, 0.0, 0.0, 0.0, 0.0, 0.0, 0.0, 0.0, 0.0, 0.0, 0.0, 0.0, 0.0, 0.0, 0.0, 0.0, 0.0, 0.0, 0.0, 0.0, 0.0, 0.0, 0.0, 0.0, 0.0, 0.0, 0.0, 0.0, 0.0, 0.0, 0.0, 0.0, 0.0, 0.0, 0.0, 0.0, 0.0, 0.0, 0.0, 0.0, 0.0, 0.0, 0.0, 0.0, 0.0, 0.0, 0.0, 0.0, 0.0, 0.0, 0.0, 0.0, 0.0, 0.0, 0.0, 0.0, 0.0, 0.0, 0.0, 0.0, 0.0, 0.0, 0.0, 0.0, 0.0, 0.0, 0.0, 0.0, 0.0, 0.0, 0.0, 0.0, 0.0, 0.0, 0.0, 0.0, 0.0, 0.0, 0.0, 0.0, 0.0, 0.0, 0.0, 0.0, 0.0, 0.0, 0.0, 0.0, 0.0, 0.0, 0.0, 0.0, 0.0, 0.0, 0.0, 0.0, 0.0, 0.0, 0.0, 0.0, 0.0, 0.0, 0.0, 0.0, 0.0, 0.0, 0.0, 0.0, 0.0, 0.0, 0.0, 0.0, 0.0, 0.0, 0.0, 0.0, 0.0, 0.0, 0.0, 0.0, 0.0, 0.0, 0.0, 0.0, 0.0, 0.0, 0.0, 0.0, 0.0, 0.0, 0.0, 0.0, 0.0, 0.0, 0.0, 0.0, 0.0, 0.0, 0.0, 0.0, 0.0, 0.0, 0.0, 0.0, 0.0, 0.0, 0.0, 0.0, 0.0, 0.0, 0.0, 0.0, 0.0, 0.0, 0.0, 0.0, 0.0, 0.0, 0.0, 0.0, 0.0, 0.0, 0.0, 0.0, 0.0, 0.0, 0.0, 0.0, 0.0, 0.0, 0.0, 0.0, 0.0, 0.0, 0.0, 0.0, 0.0, 0.0, 0.0, 0.0, 0.0, 0.0, 0.0, 0.0, 0.0, 0.0, 0.0, 0.0, 0.0, 0.0, 0.0, 0.0, 0.0, 0.0, 0.0, 0.0, 0.0, 0.0, 0.0, 0.0, 0.0, 0.0, 0.0, 0.0, 0.0, 0.0, 0.0, 0.0, 0.0, 0.0, 0.0, 0.0, 0.0, 0.0, 0.0, 0.0, 0.0, 0.0, 0.0, 0.0, 0.0, 0.0, 0.0, 0.0, 0.0, 0.0, 0.0, 0.0, 0.0, 0.0, 0.0, 0.0, 0.0, 0.0, 0.0, 0.0, 0.0, 0.0, 0.0, 0.0, 0.0, 0.0, 0.0, 0.0, 0.0, 0.0, 0.0, 0.0, 0.0, 0.0, 0.0, 0.0, 0.0, 0.0, 0.0, 0.0, 0.0, 0.0, 0.0, 0.0, 0.0, 0.0, 0.0, 0.0, 0.0, 0.0, 0.0, 0.0, 0.0, 0.0, 0.0, 0.0, 0.0, 0.0, 0.0, 0.0, 0.0, 0.0, 0.0, 0.0, 0.0, 0.0, 0.0, 0.0, 0.0, 0.0, 0.0, 0.0, 0.0, 0.0, 0.0, 0.0, 0.0, 0.0, 0.0, 0.0, 0.0, 0.0, 0.0, 0.0, 0.0, 0.0, 0.0, 0.0, 0.0, 0.0, 0.0, 0.0, 0.0, 0.0, 0.0, 0.0, 0.0, 0.0, 0.0, 0.0, 0.0, 0.0, 0.0, 0.0, 0.0, 0.0, 0.0, 0.0, 0.0, 0.0, 0.0, 0.0, 0.0, 0.0, 0.0, 0.0, 0.0, 0.0, 0.0, 0.0, 0.0, 0.0, 0.0, 0.0, 0.0, 0.0, 0.0, 0.0, 0.0, 0.0, 0.0, 0.0, 0.0, 0.0, 0.0, 0.0, 0.0, 0.0, 0.0, 0.0, 0.0, 0.0, 0.0, 0.0, 0.0, 0.0, 0.0, 0.0, 0.0, 0.0, 0.0, 0.0, 0.0, 0.0, 0.0, 0.0, 0.0, 0.0, 0.0, 0.0, 0.0, 0.0, 0.0, 0.0, 0.0, 0.0, 0.0, 0.0, 0.0, 0.0, 0.0, 0.0, 0.0, 0.0, 0.0, 0.0, 0.0, 0.0, 0.0, 0.0, 0.0, 0.0, 0.0, 0.0, 0.0, 0.0, 0.0, 0.0, 0.0, 0.0, 0.0, 0.0, 0.0, 0.0, 0.0, 0.0, 0.0, 0.0, 0.0, 0.0, 0.0, 0.0, 0.0, 0.0, 0.0, 0.0, 0.0, 0.0, 0.0, 0.0, 0.0, 0.0, 0.0, 0.0, 0.0, 0.0, 0.0, 0.0, 0.0, 0.0, 0.0, 0.0, 0.0, 0.0, 0.0, 0.0, 0.0, 0.0, 0.0, 0.0, 0.0, 0.0, 0.0, 0.0, 0.0, 0.0, 0.0, 0.0, 0.0, 0.0, 0.0, 0.0, 0.0, 0.0, 0.0, 0.0, 0.0, 0.0, 0.0, 0.0, 0.0, 0.0, 0.0, 0.0, 0.0, 0.0, 0.0, 0.0, 0.0, 0.0, 0.0, 0.0, 0.0, 0.0, 0.0, 0.0, 0.0, 0.0, 0.0, 0.0, 0.0, 0.0, 0.0, 0.0, 0.0, 0.0, 0.0, 0.0, 0.0, 0.0, 0.0, 0.0, 0.0, 0.0, 0.0, 0.0, 0.0, 0.0, 0.0, 0.0, 0.0, 0.0, 0.0, 0.0, 0.0, 0.0, 0.0, 0.0, 0.0, 0.0, 0.0, 0.0, 0.0, 0.0, 0.0, 0.0, 0.0, 0.0, 0.0, 0.0, 0.0, 0.0, 0.0, 0.0, 0.0, 0.0, 0.0, 0.0, 0.0, 0.0, 0.0, 0.0, 0.0, 0.0, 0.0, 0.0, 0.0, 0.0, 0.0, 0.0, 0.0, 0.0, 0.0, 0.0, 0.0, 0.0, 0.0, 0.0, 0.0, 0.0, 0.0, 0.0, 0.0, 0.0, 0.0, 0.0, 0.0, 0.0, 0.0, 0.0, 0.0, 0.0, 0.0, 0.0, 0.0, 0.0, 0.0, 0.0, 0.0, 0.0, 0.0, 0.0, 0.0, 0.0, 0.0, 0.0, 0.0, 0.0, 0.0, 0.0, 0.0, 0.0, 0.0, 0.0, 0.0, 0.0, 0.0, 0.0, 0.0, 0.0, 0.0, 0.0, 0.0, 0.0, 0.0, 0.0, 0.0, 0.0, 0.0, 0.0, 0.0, 0.0, 0.0, 0.0, 0.0, 0.0, 0.0, 0.0, 0.0, 0.0, 0.0, 0.0, 0.0, 0.0, 0.0, 0.0, 0.0, 0.0, 0.0, 0.0, 0.0, 0.0, 0.0, 0.0, 0.0, 0.0, 0.0, 0.0, 0.0, 0.0, 0.0, 0.0, 0.0, 0.0, 0.0, 0.0, 0.0, 0.0, 0.0, 0.0, 0.0, 0.0, 0.0, 0.0, 0.0, 0.0, 0.0, 0.0, 0.0, 0.0, 0.0, 0.0, 0.0, 0.0, 0.0, 0.0, 0.0, 0.0, 0.0, 0.0, 0.0, 0.0, 0.0, 0.0, 0.0, 0.0, 0.0, 0.0, 0.0, 0.0, 0.0, 0.0, 0.0, 0.0, 0.0, 0.0, 0.0, 0.0, 0.0, 0.0, 0.0, 0.0, 0.0, 0.0, 0.0, 0.0, 0.0, 0.0, 0.0, 0.0, 0.0, 0.0, 0.0, 0.0, 0.0, 0.0, 0.0, 0.0, 0.0, 0.0, 0.0, 0.0, 0.0, 0.0, 0.0, 0.0, 0.0, 0.0, 0.0, 0.0, 0.0, 0.0, 0.0, 0.0, 0.0, 0.0, 0.0, 0.0, 0.0, 0.0, 0.0, 0.0, 0.0, 0.0, 0.0, 0.0, 0.0, 0.0, 0.0, 0.0, 0.0, 0.0, 0.0, 0.0, 0.0, 0.0, 0.0, 0.0, 0.0, 0.0, 0.0, 0.0, 0.0, 0.0, 0.0, 0.0, 0.0, 0.0, 0.0, 0.0, 0.0, 0.0, 0.0, 0.0, 0.0, 0.0, 0.0, 0.0, 0.0, 0.0, 0.0, 0.0, 0.0, 0.0, 0.0, 0.0, 0.0, 0.0, 0.0, 0.0, 0.0, 0.0, 0.0, 0.0, 0.0, 0.0, 0.0, 0.0, 0.0, 0.0, 0.0, 0.0, 0.0, 0.0, 0.0, 0.0, 0.0, 0.0, 0.0, 0.0, 0.0, 0.0, 0.0, 0.0, 0.4326, 0.6093, 0.4008, 0.6093, 0.4002, 0.6086, 0.4331, 0.6086, 0.4008, 0.6093, 0.4008, 0.6171, 0.4002, 0.6086, 0.4326, 0.6407, 0.4326, 0.625, 0.4331, 0.6414, 0.4008, 0.6407, 0.4326, 0.6407, 0.4331, 0.6414, 0.4002, 0.6414, 0.4331, 0.6414, 0.4326, 0.625, 0.4326, 0.6244, 0.4331, 0.6086, 0.4331, 0.6086, 0.4326, 0.6244, 0.4326, 0.6093, 0.4002, 0.6086, 0.4008, 0.6171, 0.4008, 0.625, 0.4002, 0.6414, 0.4326, 0.625, 0.4326, 0.6407, 0.4008, 0.6407, 0.4008, 0.625, 0.4002, 0.6414, 0.4008, 0.625, 0.4008, 0.6407, 0.4008, 0.6171, 0.4008, 0.6093, 0.4326, 0.6093, 0.4326, 0.6244, 0.4324, 0.9426, 0.4009, 0.9426, 0.4002, 0.9419, 0.4331, 0.9419, 0.4009, 0.9426, 0.4009, 0.9741, 0.4002, 0.9748, 0.4002, 0.9419, 0.4324, 0.9741, 0.4324, 0.9426, 0.4331, 0.9419, 0.4331, 0.9748, 0.4009, 0.9741, 0.4324, 0.9741, 0.4331, 0.9748, 0.4002, 0.9748, 0.4324, 0.7759, 0.4009, 0.7759, 0.4002, 0.7752, 0.4331, 0.7752, 0.4009, 0.7759, 0.4009, 0.8074, 0.4002, 0.8081, 0.4002, 0.7752, 0.4324, 0.8074, 0.4324, 0.7759, 0.4331, 0.7752, 0.4331, 0.8081, 0.4009, 0.8074, 0.4324, 0.8074, 0.4331, 0.8081, 0.4002, 0.8081, 0.4324, 0.8593, 0.4009, 0.8593, 0.4002, 0.8586, 0.4331, 0.8586, 0.4009, 0.8593, 0.4009, 0.8907, 0.4002, 0.8914, 0.4002, 0.8586, 0.4324, 0.8907, 0.4324, 0.8593, 0.4331, 0.8586, 0.4331, 0.8914, 0.4009, 0.8907, 0.4324, 0.8907, 0.4331, 0.8914, 0.4002, 0.8914, 0.4324, 0.6926, 0.4009, 0.6926, 0.4002, 0.6919, 0.4331, 0.6919, 0.4009, 0.6926, 0.4009, 0.7241, 0.4002, 0.7248, 0.4002, 0.6919, 0.4324, 0.7241, 0.4324, 0.6926, 0.4331, 0.6919, 0.4331, 0.7248, 0.4009, 0.7241, 0.4324, 0.7241, 0.4331, 0.7248, 0.4002, 0.7248, 0.4324, 0.5259, 0.4009, 0.5259, 0.4002, 0.5252, 0.4331, 0.5252, 0.4009, 0.5259, 0.4009, 0.5574, 0.4002, 0.5581, 0.4002, 0.5252, 0.4324, 0.5574, 0.4324, 0.5259, 0.4331, 0.5252, 0.4331, 0.5581, 0.4009, 0.5574, 0.4324, 0.5574, 0.4331, 0.5581, 0.4002, 0.5581])
me_cube_001.materials.append(mat_window_lightsoff)
me_cube_001.materials.append(mat_window_lightson)
me_cube_001.materials.append(mat_store_walls)
me_cube_001.materials.append(mat_store_lights)
me_cube_001.materials.append(mat_store_sign)
me_cube_001.materials.append(mat_store_sign_light)
me_cube_001.materials.append(mat_doors)
me_cube_001.materials.append(mat_black)
me_cube_001.use_remesh_preserve_volume = False
me_cube_001.use_remesh_preserve_attributes = False
me_cube_001.use_mirror_vertex_groups = False
me_cube_001.update()

# ---- objects
ob_store = bpy.data.objects.new('store', me_cube_001)

# ---- transforms, parenting, visibility, modifiers, constraints
ob_store.location = (-0.5, 0.5, 0.15)
ob_store.scale = (0.8036, 0.8036, 0.75)
ob_store.lineart.crease_threshold = 0.0

# ---- collection membership
col_buildings.objects.link(ob_store)

# ---- scene / render settings (as saved in the file)
scene.frame_start = 1; scene.frame_end = 250; scene.frame_set(1)
scene.render.engine = 'CYCLES'
scene.render.resolution_x = 1000
scene.render.resolution_y = 1000
scene.cycles.samples = 512
scene.cycles.sampling_pattern = 'TABULATED_SOBOL'
scene.cycles.use_adaptive_sampling = False
scene.cycles.use_light_tree = False
scene.view_settings.view_transform = 'Filmic'
bpy.context.view_layer.update()

# ---- added for rendering (the .blend has no active camera): camera
cam_auto = bpy.data.cameras.new('AutoCamera')
cam_auto.lens = 50.0
cam_auto.sensor_width = 36.0
cam_auto.clip_end = 1000.0
ob_auto_camera = bpy.data.objects.new('AutoCamera', cam_auto)
scene.collection.objects.link(ob_auto_camera)
ob_auto_camera.location = (13.8648, -16.7129, 15.9253)
ob_auto_camera.rotation_euler = (1.09748, -7.21219e-08, 0.694738)
scene.camera = ob_auto_camera
bpy.context.view_layer.update()
